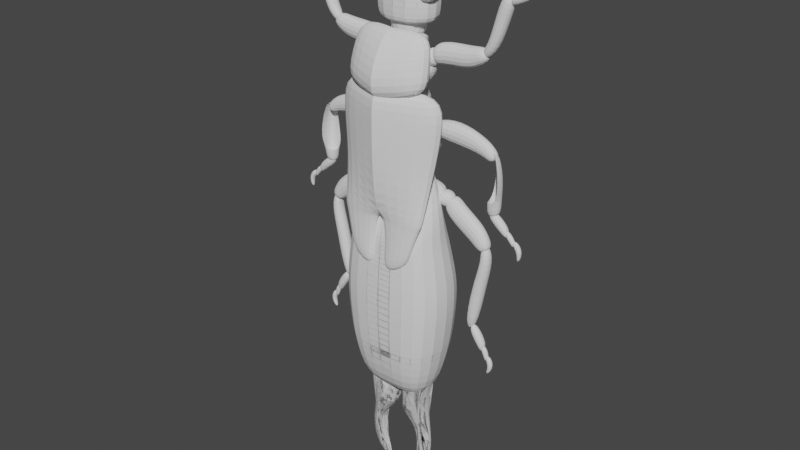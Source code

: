 # Source: insect.blend  (saved by Blender 2.91.10; exported with 4.5.12 LTS)
import bpy
from mathutils import Matrix  # noqa: F401  (used for matrix-valued properties, if any)

bpy.ops.wm.read_factory_settings(use_empty=True)
scene = bpy.context.scene
scene.name = 'Scene'

# ---- collections
col_collection = bpy.data.collections.new('Collection'); scene.collection.children.link(col_collection)

# ---- world
world_world = bpy.data.worlds.new('World'); scene.world = world_world
world_world.use_nodes = True; world_world.node_tree.nodes.clear()
_N = world_world.node_tree.nodes; _L = world_world.node_tree.links
n0 = _N.new('ShaderNodeOutputWorld'); n0.name = 'World Output'; n0.location = (300, 300)
n1 = _N.new('ShaderNodeBackground'); n1.name = 'Background'; n1.location = (10, 300)
n1.inputs[0].default_value = (0.05088, 0.05088, 0.05088, 1.0)
_L.new(n1.outputs[0], n0.inputs[0])
n0.is_active_output = True
world_world.color = (0.05088, 0.05088, 0.05088)
world_world.use_sun_shadow = False
world_world.sun_shadow_jitter_overblur = 0.0

# ---- meshes
me_cube_001 = bpy.data.meshes.new('Cube.001')
me_cube_001.from_pydata([(-0.1145, -0.0857, 0.3387), (-0.09858, 0.1039, 0.3321), (0.09858, 0.1039, 0.3321), (0.1145, -0.0857, 0.3387), (0.0782, 0.1125, 0.1861), (0.0782, -0.0857, 0.1861), (0.1343, 0.1125, 0.2657), (0.1343, -0.0857, 0.2657), (-0.0782, -0.0857, 0.1861), (-0.0782, 0.1125, 0.1861), (-0.1343, -0.0857, 0.2657), (-0.1343, 0.1125, 0.2657), (0.04477, 0.1125, 0.3552), (0.04477, -0.0857, 0.3552), (-0.04477, 0.1125, 0.3552), (-0.04477, -0.0857, 0.3552), (-0.04096, 0.07543, 0.06623), (-0.04096, -0.04867, 0.06623), (0.04096, 0.07543, 0.06623), (0.04096, -0.04867, 0.06623), (-0.0618, -0.06311, 0.4476), (-0.0618, 0.09402, 0.4476), (0.0618, 0.09402, 0.4476), (0.0618, -0.06311, 0.4476), (0.03529, 0.09402, 0.2949), (0.03529, -0.06311, 0.2949), (0.09928, 0.09402, 0.3877), (0.09928, -0.06311, 0.3877), (-0.03529, -0.06311, 0.2949), (-0.03529, 0.09402, 0.2949), (-0.09928, -0.06311, 0.3877), (-0.09928, 0.09402, 0.3877), (0.02166, 0.09402, 0.4442), (0.02166, -0.06311, 0.4442), (-0.02166, 0.09402, 0.4442), (-0.02166, -0.06311, 0.4442), (-0.08038, -0.06167, 0.6055), (-0.08038, 0.08715, 0.6055), (0.08038, 0.08715, 0.6055), (0.08038, -0.06167, 0.6055), (0.03812, 0.08715, 0.493), (0.03812, -0.06167, 0.493), (0.0481, 0.08715, 0.5455), (0.0481, -0.06167, 0.5455), (-0.03812, -0.06167, 0.493), (-0.03812, 0.08715, 0.493), (-0.0481, -0.06167, 0.5455), (-0.0481, 0.08715, 0.5455), (0.02024, 0.08715, 0.6038), (0.02024, -0.06167, 0.6038), (-0.02024, 0.08715, 0.6038), (-0.02024, -0.06167, 0.6038), (-0.04592, 0.07004, 0.4585), (-0.04592, -0.04456, 0.4585), (0.04592, 0.07004, 0.4585), (0.04592, -0.04456, 0.4585), (0.08581, -0.03727, 0.4608), (0.02481, -0.03727, 0.4969), (0.08581, 0.032, 0.4608), (0.02481, 0.032, 0.4969), (0.1064, -0.03727, 0.5236), (0.0531, -0.03727, 0.5439), (0.1064, 0.032, 0.5236), (0.0531, 0.032, 0.5439), (0.04648, -0.03233, 0.5329), (0.08276, -0.03233, 0.5799), (0.04648, 0.02707, 0.5329), (0.08276, 0.02707, 0.5799), (0.09158, -0.03233, 0.4908), (0.1298, -0.03233, 0.5436), (0.09158, 0.02707, 0.4908), (0.1298, 0.02707, 0.5436), (0.1378, -0.02971, 0.5246), (0.1195, -0.02971, 0.5961), (0.1378, 0.02444, 0.5246), (0.1195, 0.02444, 0.5961), (0.2111, -0.02971, 0.5258), (0.2079, -0.02971, 0.5983), (0.2111, 0.02444, 0.5258), (0.2079, 0.02444, 0.5983), (0.2392, 0.02177, 0.6016), (0.2506, 0.02177, 0.541), (0.2506, -0.02704, 0.541), (0.2392, -0.02704, 0.6016), (0.3131, -0.02466, 0.6018), (0.2808, -0.02466, 0.6185), (0.3131, 0.01939, 0.6018), (0.2808, 0.01939, 0.6185), (0.3423, -0.02466, 0.6912), (0.3025, -0.02466, 0.71), (0.3423, 0.01939, 0.6912), (0.3025, 0.01939, 0.71), (0.3266, 0.01939, 0.778), (0.3664, 0.01939, 0.7591), (0.3664, -0.02466, 0.7591), (0.3266, -0.02466, 0.778), (0.3373, -0.01858, 0.7221), (0.335, -0.01858, 0.7563), (0.3373, 0.01331, 0.7221), (0.335, 0.01331, 0.7563), (0.4043, -0.01858, 0.7524), (0.391, -0.01858, 0.7811), (0.4043, 0.01331, 0.7524), (0.391, 0.01331, 0.7811), (0.4217, 0.007233, 0.7965), (0.417, 0.007233, 0.7702), (0.417, -0.0125, 0.7702), (0.4217, -0.0125, 0.7965), (0.4103, -0.01213, 0.7623), (0.4014, -0.01213, 0.7791), (0.4103, 0.006865, 0.7623), (0.4014, 0.006865, 0.7791), (0.4408, -0.01213, 0.781), (0.4282, -0.01213, 0.7952), (0.4408, 0.006865, 0.781), (0.4282, 0.006865, 0.7952), (0.443, 0.003243, 0.8083), (0.4525, 0.003243, 0.8015), (0.4525, -0.008509, 0.8015), (0.443, -0.008509, 0.8083), (0.443, -0.01213, 0.779), (0.4336, -0.01213, 0.7955), (0.443, 0.006865, 0.779), (0.4336, 0.006865, 0.7955), (0.4774, -0.01213, 0.7992), (0.4644, -0.01213, 0.813), (0.4774, 0.006865, 0.7992), (0.4644, 0.006865, 0.813), (0.468, 0.003243, 0.8453), (0.4789, 0.003243, 0.841), (0.4789, -0.008509, 0.841), (0.468, -0.008509, 0.8453), (0.05728, 0.032, 0.1623), (0.05728, -0.03727, 0.1623), (0.05017, -0.03726, 0.1191), (0.05017, 0.032, 0.1191), (0.1411, 0.02444, 0.09822), (0.1777, 0.02444, 0.1385), (0.1411, -0.02971, 0.09822), (0.1777, -0.02971, 0.1385), (0.2838, -0.02536, -0.0289), (0.3161, -0.02536, -0.009091), (0.3161, 0.0201, -0.009091), (0.2838, 0.0201, -0.0289), (0.2758, 0.01255, -0.01274), (0.2758, -0.01782, -0.01274), (0.3037, -0.01782, 0.007597), (0.3037, 0.01255, 0.007597), (0.3102, -0.008508, -0.4445), (0.3218, -0.008508, -0.4465), (0.3218, 0.003243, -0.4465), (0.3102, 0.003243, -0.4445), (0.3237, 0.006865, -0.415), (0.342, 0.006865, -0.4099), (0.3237, -0.01213, -0.415), (0.342, -0.01213, -0.4099), (0.3063, 0.006865, -0.3842), (0.3229, 0.006865, -0.3749), (0.3063, -0.01213, -0.3842), (0.3229, -0.01213, -0.3749), (0.3078, -0.008508, -0.4), (0.3195, -0.008508, -0.399), (0.3195, 0.003243, -0.399), (0.3078, 0.003243, -0.4), (0.3018, 0.006865, -0.3811), (0.32, 0.006865, -0.3754), (0.3018, -0.01213, -0.3811), (0.32, -0.01213, -0.3754), (0.2871, 0.006865, -0.3535), (0.3034, 0.006865, -0.3437), (0.2871, -0.01213, -0.3535), (0.3034, -0.01213, -0.3437), (0.2956, -0.0125, -0.3788), (0.305, -0.0125, -0.3539), (0.305, 0.007233, -0.3539), (0.2956, 0.007233, -0.3788), (0.2772, 0.01331, -0.3499), (0.3033, 0.01331, -0.3321), (0.2772, -0.01858, -0.3499), (0.3033, -0.01858, -0.3321), (0.2419, 0.01331, -0.2998), (0.2614, 0.01331, -0.2716), (0.2419, -0.01858, -0.2998), (0.2614, -0.01858, -0.2716), (0.2235, -0.02466, -0.3141), (0.2673, -0.02466, -0.3184), (0.2673, 0.01939, -0.3184), (0.2235, 0.01939, -0.3141), (0.2549, 0.01939, -0.137), (0.2987, 0.01939, -0.1413), (0.2549, -0.02466, -0.137), (0.2987, -0.02466, -0.1413), (0.2833, 0.01939, -0.0473), (0.3196, 0.01939, -0.04958), (0.2833, -0.02466, -0.0473), (0.3196, -0.02466, -0.04958), (0.2563, -0.02704, -0.01144), (0.2973, -0.02704, 0.03464), (0.2973, 0.02177, 0.03464), (0.2563, 0.02177, -0.01144), (0.2312, 0.02444, 0.007523), (0.2712, 0.02444, 0.06801), (0.2312, -0.02971, 0.007523), (0.2712, -0.02971, 0.06801), (0.1564, 0.02444, 0.05481), (0.2089, 0.02444, 0.1068), (0.1564, -0.02971, 0.05481), (0.2089, -0.02971, 0.1068), (0.166, 0.02707, 0.07396), (0.1038, 0.02707, 0.09342), (0.166, -0.03233, 0.07396), (0.1038, -0.03233, 0.09342), (0.1855, 0.02707, 0.1301), (0.1293, 0.02707, 0.1495), (0.1855, -0.03233, 0.1301), (0.1293, -0.03233, 0.1495), (0.1419, 0.032, 0.1468), (0.1396, 0.032, 0.08976), (0.1419, -0.03726, 0.1468), (0.1396, -0.03726, 0.08976), (0.08831, 0.032, 0.1587), (0.07348, 0.032, 0.08936), (0.08831, -0.03726, 0.1587), (0.07348, -0.03726, 0.08936), (-0.0607, -0.05785, 0.5612), (-0.07462, -0.05785, 0.6928), (-0.0607, 0.05785, 0.5612), (-0.07462, 0.05785, 0.6928), (0.0607, -0.05785, 0.5612), (0.07462, -0.05785, 0.6928), (0.0607, 0.05785, 0.5612), (0.07462, 0.05785, 0.6928), (-0.0933, -0.0659, 0.6243), (-0.1068, -0.08071, 0.6582), (-0.0933, 0.0659, 0.6243), (-0.1068, 0.08071, 0.6582), (0.0933, -0.0659, 0.6243), (0.1068, -0.08071, 0.6582), (0.0933, 0.0659, 0.6243), (0.1068, 0.08071, 0.6582), (-0.1096, -0.08237, 0.7499), (-0.1096, 0.08237, 0.7499), (0.1096, 0.08237, 0.7499), (0.1096, -0.08237, 0.7499), (-0.06541, -0.03324, 0.8219), (-0.06541, 0.03324, 0.8219), (0.06541, 0.03324, 0.8219), (0.06541, -0.03324, 0.8219), (-0.0215, -0.01093, 0.9022), (-0.0215, 0.01093, 0.9022), (0.0215, 0.01093, 0.9022), (0.0215, -0.01093, 0.9022), (0.27, 0.01255, 0.5609), (0.27, -0.01782, 0.5609), (0.2565, -0.01782, 0.5927), (0.2565, 0.01255, 0.5927), (0.2718, 0.0201, 0.6024), (0.2893, 0.0201, 0.5688), (0.2893, -0.02536, 0.5688), (0.2718, -0.02536, 0.6024), (0.09469, -0.02971, 0.5134), (0.08402, -0.02971, 0.5668), (0.09469, 0.02444, 0.5134), (0.08402, 0.02444, 0.5668), (0.05021, 0.032, 0.4481), (0.05021, -0.03727, 0.4481), (0.01147, -0.03727, 0.4686), (0.01147, 0.032, 0.4686), (0.04561, 0.02926, 0.3544), (0.04561, -0.03388, 0.3544), (0.04715, -0.03388, 0.3145), (0.04715, 0.02926, 0.3145), (0.06819, 0.02444, 0.3035), (0.0915, 0.02444, 0.3527), (0.06819, -0.02971, 0.3035), (0.0915, -0.02971, 0.3527), (0.3087, -0.02039, 0.27), (0.3284, -0.02039, 0.2921), (0.3284, 0.01512, 0.2921), (0.3087, 0.01512, 0.27), (0.3052, 0.009229, 0.2938), (0.3052, -0.01449, 0.2938), (0.3214, -0.01449, 0.3153), (0.3214, 0.009229, 0.3153), (0.4025, -0.008508, -0.01635), (0.4142, -0.008508, -0.01484), (0.4142, 0.003243, -0.01484), (0.4025, 0.003243, -0.01635), (0.4069, 0.006865, 0.01581), (0.4229, 0.006865, 0.02605), (0.4069, -0.01213, 0.01581), (0.4229, -0.01213, 0.02605), (0.3813, 0.006865, 0.04026), (0.3944, 0.006865, 0.05398), (0.3813, -0.01213, 0.04026), (0.3944, -0.01213, 0.05398), (0.3872, -0.008508, 0.02556), (0.3982, -0.008508, 0.02991), (0.3982, 0.003243, 0.02991), (0.3872, 0.003243, 0.02556), (0.3761, 0.006865, 0.04193), (0.3918, 0.006865, 0.05263), (0.3761, -0.01213, 0.04193), (0.3918, -0.01213, 0.05263), (0.354, 0.006865, 0.06404), (0.3667, 0.006865, 0.07814), (0.354, -0.01213, 0.06404), (0.3667, -0.01213, 0.07814), (0.3694, -0.0125, 0.04224), (0.3712, -0.0125, 0.06882), (0.3712, 0.007233, 0.06882), (0.3694, 0.007233, 0.04224), (0.3434, 0.01331, 0.06461), (0.3632, 0.01331, 0.08918), (0.3434, -0.01858, 0.06461), (0.3632, -0.01858, 0.08918), (0.2951, 0.01331, 0.1022), (0.3056, 0.01331, 0.1349), (0.2951, -0.01858, 0.1022), (0.3056, -0.01858, 0.1349), (0.2964, -0.02466, 0.09558), (0.3396, -0.02466, 0.1042), (0.3396, 0.01939, 0.1042), (0.2964, 0.01939, 0.09558), (0.2959, 0.01939, 0.146), (0.3391, 0.01939, 0.1546), (0.2959, -0.02466, 0.146), (0.3391, -0.02466, 0.1546), (0.3427, 0.01939, 0.2277), (0.3064, -0.02466, 0.2288), (0.3427, -0.02466, 0.2277), (0.2842, -0.0217, 0.2768), (0.3043, -0.0217, 0.3205), (0.3043, 0.01643, 0.3205), (0.2842, 0.01643, 0.2768), (0.2611, 0.01852, 0.2853), (0.2773, 0.01852, 0.3396), (0.2611, -0.02378, 0.2853), (0.2773, -0.02378, 0.3396), (0.199, 0.02444, 0.2911), (0.186, 0.02444, 0.3721), (0.199, -0.02971, 0.2911), (0.186, -0.02971, 0.3721), (0.1249, 0.02707, 0.298), (0.05971, 0.02707, 0.2984), (0.1249, -0.03233, 0.298), (0.05971, -0.03233, 0.2984), (0.1272, 0.02707, 0.3441), (0.06788, 0.02707, 0.3459), (0.1272, -0.03233, 0.3441), (0.06788, -0.03233, 0.3459), (0.124, 0.02926, 0.356), (0.1324, 0.02926, 0.3047), (0.124, -0.03388, 0.356), (0.1324, -0.03388, 0.3047), (0.07399, 0.02926, 0.3568), (0.07341, 0.02926, 0.2922), (0.07399, -0.03388, 0.3568), (0.07341, -0.03388, 0.2922), (0.1885, 0.1482, -0.1886), (0.1885, -0.08894, -0.1886), (-0.1885, 0.1482, -0.1886), (-0.1885, -0.08894, -0.1886), (-0.1762, -0.08711, -0.3759), (0.1762, -0.08711, -0.3759), (0.1762, 0.1464, -0.3759), (-0.1762, 0.1464, -0.3759), (0.1644, 0.1403, -0.4452), (0.1188, 0.1044, -0.6058), (0.1644, -0.08102, -0.4452), (0.1144, -0.0451, -0.6274), (-0.1644, 0.1403, -0.4452), (-0.1188, 0.1044, -0.6058), (-0.1644, -0.08102, -0.4452), (-0.1144, -0.0451, -0.6274), (0.1797, 0.1427, -0.1155), (0.1797, -0.07434, -0.1155), (-0.1797, 0.1427, -0.1155), (-0.1797, -0.07434, -0.1155), (0.1697, 0.1364, -0.05156), (0.1697, -0.06082, -0.05156), (-0.1697, 0.1364, -0.05156), (-0.1697, -0.06082, -0.05156), (0.1639, 0.1328, -0.009553), (0.1639, -0.05, -0.009553), (-0.1639, 0.1328, -0.009553), (-0.1639, -0.05, -0.009553), (0.1604, 0.1056, 0.08155), (0.1604, -0.01459, 0.07761), (-0.1604, 0.1056, 0.08155), (-0.1604, -0.01459, 0.07761), (0.1881, 0.1506, -0.2679), (0.1881, -0.09126, -0.2679), (-0.1881, -0.09126, -0.2679), (-0.1881, 0.1506, -0.2679), (0.1109, 0.04584, 0.2427), (0.1109, -0.004129, 0.2467), (-0.1109, 0.04584, 0.2427), (-0.1109, -0.004129, 0.2467), (0.09936, 0.05705, -0.5362), (0.1088, 0.06662, -0.5432), (0.03241, 0.06662, -0.5401), (0.03241, -0.009927, -0.5401), (0.1088, -0.009927, -0.5432), (0.02228, 0.06238, -0.6634), (0.02228, -0.00569, -0.6634), (0.02891, 0.05946, -0.6888), (0.02891, -0.002767, -0.6888), (0.09023, 0.05429, -0.6899), (0.09023, 0.002404, -0.6899), (0.08181, 0.04503, -0.755), (0.08181, 0.01166, -0.755), (0.1232, 0.04563, -0.8018), (0.1232, 0.01106, -0.8018), (0.08402, 0.04331, -0.8526), (0.08402, 0.01339, -0.8526), (0.0987, 0.0419, -0.8908), (0.0987, 0.01479, -0.8908), (0.07766, 0.03809, -0.9163), (0.07766, 0.0186, -0.9163), (0.04784, 0.03126, -0.939), (0.04364, 0.03126, -0.935), (0.04364, 0.02543, -0.935), (0.04784, 0.02543, -0.939), (0.04768, 0.02835, -0.9399), (0.04521, 0.02492, -0.9376), (0.04275, 0.02835, -0.9352), (0.04521, 0.03178, -0.9376), (0.1073, 0.06498, -0.5387), (0.07063, 0.08097, -0.5417), (0.03406, 0.06498, -0.5378), (0.01808, 0.02835, -0.5396), (0.03406, -0.008288, -0.5378), (0.07063, -0.02428, -0.5417), (0.1073, -0.008288, -0.5387), (0.1232, 0.02835, -0.5437), (0.1072, 0.06655, -0.5587), (0.1072, -0.009852, -0.5587), (0.0908, 0.06334, -0.609), (0.0908, -0.006642, -0.609), (0.01937, 0.06347, -0.6332), (0.01937, -0.00678, -0.6332), (0.0561, 0.07515, -0.6602), (0.0561, -0.01845, -0.6602), (0.05885, 0.07113, -0.6813), (0.02474, 0.06121, -0.676), (0.02474, -0.004517, -0.676), (0.05885, -0.01443, -0.6813), (0.03558, 0.05711, -0.7016), (0.03558, -0.0004139, -0.7016), (0.09878, 0.02835, -0.6854), (0.09713, 0.05129, -0.7488), (0.07606, 0.02835, -0.7573), (0.09713, 0.005403, -0.7488), (0.08558, 0.04472, -0.766), (0.08558, 0.01197, -0.766), (0.1297, 0.02835, -0.8017), (0.07868, 0.02835, -0.851), (0.1066, 0.04279, -0.8762), (0.0867, 0.04699, -0.8847), (0.0867, 0.009707, -0.8847), (0.1066, 0.0139, -0.8762), (0.1032, 0.02835, -0.8931), (0.08058, 0.02835, -0.9185), (0.05169, 0.03262, -0.937), (0.05169, 0.02407, -0.937), (0.04411, 0.02835, -0.9387), (0.07068, 0.07876, -0.5382), (0.02029, 0.02835, -0.5376), (0.07068, -0.02206, -0.5382), (0.1211, 0.02835, -0.5388), (0.1214, 0.02835, -0.5609), (0.1036, 0.02835, -0.6116), (0.006203, 0.02835, -0.6334), (0.01261, 0.02835, -0.6778), (0.02562, 0.02835, -0.7054), (0.0797, 0.02835, -0.7676), (0.1056, 0.05166, -0.8156), (0.1056, 0.00503, -0.8156), (0.1116, 0.02835, -0.8783), (0.04855, 0.0342, -0.9341), (0.04855, 0.02249, -0.9341), (0.05278, 0.02835, -0.9382), (-0.09936, 0.05705, -0.5362), (-0.1088, 0.06662, -0.5432), (-0.03241, 0.06662, -0.5401), (-0.03241, -0.009927, -0.5401), (-0.1088, -0.009927, -0.5432), (-0.02228, 0.06238, -0.6634), (-0.02228, -0.00569, -0.6634), (-0.02891, 0.05946, -0.6888), (-0.02891, -0.002767, -0.6888), (-0.09023, 0.05429, -0.6899), (-0.09023, 0.002404, -0.6899), (-0.08181, 0.04503, -0.755), (-0.08181, 0.01166, -0.755), (-0.1232, 0.04563, -0.8018), (-0.1232, 0.01106, -0.8018), (-0.08402, 0.04331, -0.8526), (-0.08402, 0.01339, -0.8526), (-0.0987, 0.0419, -0.8908), (-0.0987, 0.01479, -0.8908), (-0.07766, 0.03809, -0.9163), (-0.07766, 0.0186, -0.9163), (-0.04784, 0.03126, -0.939), (-0.04364, 0.03126, -0.935), (-0.04364, 0.02543, -0.935), (-0.04784, 0.02543, -0.939), (-0.04768, 0.02835, -0.9399), (-0.04521, 0.02492, -0.9376), (-0.04275, 0.02835, -0.9352), (-0.04521, 0.03178, -0.9376), (-0.1073, 0.06498, -0.5387), (-0.07063, 0.08097, -0.5417), (-0.03406, 0.06498, -0.5378), (-0.01808, 0.02835, -0.5396), (-0.03406, -0.008288, -0.5378), (-0.07063, -0.02428, -0.5417), (-0.1073, -0.008288, -0.5387), (-0.1232, 0.02835, -0.5437), (-0.1072, 0.06655, -0.5587), (-0.1072, -0.009852, -0.5587), (-0.0908, 0.06334, -0.609), (-0.0908, -0.006642, -0.609), (-0.01937, 0.06347, -0.6332), (-0.01937, -0.00678, -0.6332), (-0.0561, 0.07515, -0.6602), (-0.0561, -0.01845, -0.6602), (-0.05885, 0.07113, -0.6813), (-0.02474, 0.06121, -0.676), (-0.02474, -0.004517, -0.676), (-0.05885, -0.01443, -0.6813), (-0.03558, 0.05711, -0.7016), (-0.03558, -0.0004139, -0.7016), (-0.09878, 0.02835, -0.6854), (-0.09713, 0.05129, -0.7488), (-0.07606, 0.02835, -0.7573), (-0.09713, 0.005403, -0.7488), (-0.08558, 0.04472, -0.766), (-0.08558, 0.01197, -0.766), (-0.1297, 0.02835, -0.8017), (-0.07868, 0.02835, -0.851), (-0.1066, 0.04279, -0.8762), (-0.0867, 0.04699, -0.8847), (-0.0867, 0.009707, -0.8847), (-0.1066, 0.0139, -0.8762), (-0.1032, 0.02835, -0.8931), (-0.08058, 0.02835, -0.9185), (-0.05169, 0.03262, -0.937), (-0.05169, 0.02407, -0.937), (-0.04411, 0.02835, -0.9387), (-0.07068, 0.07876, -0.5382), (-0.02029, 0.02835, -0.5376), (-0.07068, -0.02206, -0.5382), (-0.1211, 0.02835, -0.5388), (-0.1214, 0.02835, -0.5609), (-0.1036, 0.02835, -0.6116), (-0.006203, 0.02835, -0.6334), (-0.01261, 0.02835, -0.6778), (-0.02562, 0.02835, -0.7054), (-0.0797, 0.02835, -0.7676), (-0.1056, 0.05166, -0.8156), (-0.1056, 0.00503, -0.8156), (-0.1116, 0.02835, -0.8783), (-0.04855, 0.0342, -0.9341), (-0.04855, 0.02249, -0.9341), (-0.05278, 0.02835, -0.9382), (-0.005097, 0.1491, 0.05846), (-0.1486, 0.1374, 0.05586), (-0.005097, 0.1137, 0.05846), (-0.1486, 0.102, 0.05586), (-0.1659, 0.04361, 0.214), (-0.1659, 0.1161, 0.214), (0.0, 0.1676, 0.226), (0.0, 0.09514, 0.226), (-0.1863, 0.02582, 0.4691), (-0.1905, 0.03708, 0.3515), (-0.1863, 0.0983, 0.4691), (-0.1905, 0.1096, 0.3515), (0.0, 0.09514, 0.4663), (0.0, 0.09514, 0.3543), (0.0, 0.1676, 0.4663), (0.0, 0.1676, 0.3543), (0.0, 0.1726, 0.5222), (0.0, 0.07267, 0.5222), (-0.1383, 0.03839, 0.5441), (-0.1383, 0.1208, 0.5441), (-0.1302, 0.02429, 0.6316), (-0.1526, 0.05567, 0.4479), (-0.1302, 0.08287, 0.6316), (-0.1526, 0.1381, 0.4479), (0.0, 0.0491, 0.6293), (0.0, 0.06891, 0.4237), (0.0, 0.1048, 0.6293), (0.0, 0.1726, 0.4237), (-0.06967, 0.06427, 0.6803), (-0.03026, 0.06427, 0.7499), (-0.06967, -0.01572, 0.6803), (-0.03026, -0.01572, 0.7499), (-0.1393, 0.06427, 0.7197), (-0.09987, 0.06427, 0.7893), (-0.1393, -0.01572, 0.7197), (-0.09987, -0.01572, 0.7893), (-0.03547, 0.01998, 0.8069), (-0.1086, 0.01809, 0.8627), (-0.03547, -0.01505, 0.8069), (-0.1086, -0.01316, 0.8627), (-0.06342, 0.01998, 0.771), (-0.1335, 0.01809, 0.8307), (-0.06342, -0.01505, 0.771), (-0.1335, -0.01316, 0.8307), (-0.1379, 0.01998, 0.8893), (-0.1379, -0.01505, 0.8893), (-0.1658, 0.01998, 0.8535), (-0.1658, -0.01505, 0.8535), (-0.1395, 0.009737, 0.8746), (-0.1677, 0.009109, 0.8864), (-0.1395, -0.004806, 0.8746), (-0.1677, -0.004177, 0.8864), (-0.147, 0.009737, 0.8573), (-0.1746, 0.009109, 0.8706), (-0.147, -0.004806, 0.8573), (-0.1746, -0.004177, 0.8706), (-0.1929, 0.01317, 0.9022), (-0.1929, -0.008238, 0.9022), (-0.1932, 0.01317, 0.8744), (-0.1932, -0.008238, 0.8744), (-0.1808, 0.00967, 0.8959), (-0.2403, 0.00917, 0.8967), (-0.1808, -0.004738, 0.8959), (-0.2403, -0.004238, 0.8967), (-0.1808, 0.00967, 0.8772), (-0.2404, 0.00917, 0.8793), (-0.1808, -0.004738, 0.8772), (-0.2404, -0.004238, 0.8793), (-0.2734, 0.009083, 0.8986), (-0.2734, -0.004152, 0.8986), (-0.2734, 0.009083, 0.8815), (-0.2734, -0.004152, 0.8815), (-0.2585, 0.008447, 0.8985), (-0.3079, 0.008032, 0.897), (-0.2585, -0.003515, 0.8985), (-0.3079, -0.0031, 0.897), (-0.2579, 0.008447, 0.883), (-0.3073, 0.008032, 0.8826), (-0.2579, -0.003515, 0.883), (-0.3073, -0.0031, 0.8826), (-0.3355, 0.00936, 0.8993), (-0.3355, -0.004428, 0.8993), (-0.3348, 0.00936, 0.8814), (-0.3348, -0.004428, 0.8814), (-0.3222, 0.008447, 0.8972), (-0.3714, 0.008032, 0.8931), (-0.3222, -0.003515, 0.8972), (-0.3714, -0.0031, 0.8931), (-0.3208, 0.008447, 0.8817), (-0.3701, 0.008032, 0.8787), (-0.3208, -0.003515, 0.8817), (-0.3701, -0.0031, 0.8787), (-0.3991, 0.00936, 0.8939), (-0.3991, -0.004428, 0.8939), (-0.3974, 0.00936, 0.8761), (-0.3974, -0.004428, 0.8761), (-0.3812, 0.008447, 0.893), (-0.4304, 0.008032, 0.8889), (-0.3812, -0.003515, 0.893), (-0.4304, -0.0031, 0.8889), (-0.3797, 0.008447, 0.8775), (-0.4291, 0.008032, 0.8745), (-0.3797, -0.003515, 0.8775), (-0.4291, -0.0031, 0.8745), (-0.4581, 0.00936, 0.8897), (-0.4581, -0.004428, 0.8897), (-0.4564, 0.00936, 0.8719), (-0.4564, -0.004428, 0.8719), (-0.02672, 0.01183, 0.862), (-0.05681, 0.01183, 0.8911), (-0.02672, -0.01183, 0.862), (-0.05681, -0.01183, 0.8911), (-0.04346, 0.01183, 0.8453), (-0.07355, 0.01183, 0.8744), (-0.04346, -0.01183, 0.8453), (-0.07355, -0.01183, 0.8744), (-0.05272, 0.01183, 0.8692), (-0.05816, 0.008547, 0.9185), (-0.05272, -0.01183, 0.8692), (-0.05816, -0.008547, 0.9185), (-0.0735, 0.01183, 0.8673), (-0.07519, 0.008547, 0.917), (-0.0735, -0.01183, 0.8673), (-0.07519, -0.008547, 0.917), (0.0, 0.1524, 0.05855), (-0.1537, 0.1407, 0.05577), (-0.1537, 0.09871, 0.05577), (0.0, 0.1104, 0.05855), (-0.01894, 0.1491, -0.02652), (-0.1207, 0.1491, -0.02912), (-0.1207, 0.1137, -0.02912), (-0.01894, 0.1137, -0.02652), (-0.01325, 0.1645, -0.1353), (-0.1067, 0.1491, -0.08644), (-0.1067, 0.1137, -0.08644), (-0.01325, 0.1291, -0.1353), (-0.03936, 0.04885, 0.4211), (-0.03936, -0.02337, 0.4211), (0.03936, 0.04885, 0.4211), (0.03936, -0.02337, 0.4211), (0.0, 0.1482, -0.1886), (0.0, -0.08711, -0.3759), (0.0, -0.0451, -0.6274), (0.0, 0.1464, -0.3759), (0.0, -0.08894, -0.1886), (0.0, 0.1044, -0.6058), (0.0, 0.1403, -0.4452), (0.0, -0.08102, -0.4452), (0.0, 0.1427, -0.1155), (0.0, -0.07434, -0.1155), (0.0, 0.1364, -0.05156), (0.0, -0.06082, -0.05156), (0.0, 0.1328, -0.009553), (0.0, -0.05, -0.009553), (0.0, 0.1056, 0.08155), (0.0, -0.01459, 0.07761), (0.0, -0.09126, -0.2679), (0.0, 0.1506, -0.2679), (0.0, 0.04584, 0.2427), (0.0, -0.004129, 0.2467)], [], [(25, 27, 23, 33, 35, 20, 30, 28), (24, 29, 31, 21, 34, 32, 22, 26), (16, 18, 19, 17), (12, 14, 15, 13), (2, 12, 13, 3), (8, 10, 11, 9), (17, 8, 9, 16), (4, 6, 7, 5), (18, 4, 5, 19), (14, 1, 0, 15), (6, 2, 3, 7), (10, 0, 1, 11), (18, 16, 9, 11, 1, 14, 12, 2, 6, 4), (32, 34, 35, 33), (22, 32, 33, 23), (28, 30, 31, 29), (24, 26, 27, 25), (34, 21, 20, 35), (26, 22, 23, 27), (30, 20, 21, 31), (19, 5, 7, 3, 13, 15, 0, 10, 8, 17), (54, 52, 45, 47, 37, 50, 48, 38, 42, 40), (52, 54, 705, 703), (48, 50, 51, 49), (38, 48, 49, 39), (44, 46, 47, 45), (53, 44, 45, 52), (40, 42, 43, 41), (54, 40, 41, 55), (50, 37, 36, 51), (42, 38, 39, 43), (46, 36, 37, 47), (55, 41, 43, 39, 49, 51, 36, 46, 44, 53), (58, 56, 265, 264), (58, 59, 63, 62), (62, 63, 61, 60), (60, 61, 57, 56), (58, 62, 60, 56), (63, 59, 57, 61), (64, 65, 67, 66), (66, 67, 71, 70), (70, 71, 69, 68), (68, 69, 65, 64), (66, 70, 68, 64), (71, 67, 65, 69), (75, 74, 262, 263), (74, 75, 79, 78), (79, 77, 83, 80), (76, 77, 73, 72), (74, 78, 76, 72), (79, 75, 73, 77), (80, 83, 259, 256), (78, 79, 80, 81), (77, 76, 82, 83), (76, 78, 81, 82), (86, 84, 253, 252), (86, 87, 91, 90), (91, 89, 95, 92), (88, 89, 85, 84), (86, 90, 88, 84), (91, 87, 85, 89), (93, 92, 95, 94), (90, 91, 92, 93), (89, 88, 94, 95), (88, 90, 93, 94), (96, 97, 99, 98), (98, 99, 103, 102), (103, 101, 107, 104), (100, 101, 97, 96), (98, 102, 100, 96), (103, 99, 97, 101), (105, 104, 107, 106), (102, 103, 104, 105), (101, 100, 106, 107), (100, 102, 105, 106), (108, 109, 111, 110), (110, 111, 115, 114), (115, 113, 119, 116), (112, 113, 109, 108), (110, 114, 112, 108), (115, 111, 109, 113), (117, 116, 119, 118), (114, 115, 116, 117), (113, 112, 118, 119), (112, 114, 117, 118), (120, 121, 123, 122), (122, 123, 127, 126), (127, 125, 131, 128), (124, 125, 121, 120), (122, 126, 124, 120), (127, 123, 121, 125), (129, 128, 131, 130), (126, 127, 128, 129), (125, 124, 130, 131), (124, 126, 129, 130), (222, 220, 132, 133), (134, 133, 132, 135), (206, 204, 136, 138), (205, 207, 139, 137), (220, 221, 135, 132), (223, 222, 133, 134), (139, 138, 136, 137), (198, 199, 143, 142), (195, 194, 145, 146), (197, 198, 142, 141), (207, 206, 138, 139), (196, 197, 141, 140), (146, 145, 144, 147), (192, 193, 147, 144), (194, 192, 144, 145), (142, 143, 140, 141), (154, 155, 149, 148), (152, 156, 158, 154), (157, 153, 155, 159), (153, 152, 151, 150), (155, 153, 150, 149), (150, 151, 148, 149), (152, 154, 148, 151), (167, 165, 162, 161), (166, 167, 161, 160), (157, 156, 152, 153), (155, 154, 158, 159), (159, 158, 156, 157), (162, 163, 160, 161), (167, 166, 170, 171), (171, 170, 168, 169), (164, 168, 170, 166), (165, 164, 163, 162), (169, 165, 167, 171), (178, 179, 173, 172), (179, 177, 174, 173), (169, 168, 164, 165), (164, 166, 160, 163), (174, 175, 172, 173), (179, 178, 182, 183), (183, 182, 180, 181), (176, 180, 182, 178), (177, 176, 175, 174), (181, 177, 179, 183), (190, 191, 185, 184), (191, 189, 186, 185), (181, 180, 176, 177), (176, 178, 172, 175), (186, 187, 184, 185), (191, 190, 194, 195), (193, 195, 146, 147), (188, 192, 194, 190), (189, 188, 187, 186), (193, 189, 191, 195), (202, 203, 197, 196), (203, 201, 198, 197), (193, 192, 188, 189), (188, 190, 184, 187), (199, 196, 140, 143), (203, 202, 206, 207), (204, 205, 137, 136), (200, 204, 206, 202), (201, 200, 199, 198), (205, 201, 203, 207), (213, 209, 211, 215), (208, 212, 214, 210), (205, 204, 200, 201), (200, 202, 196, 199), (209, 208, 210, 211), (216, 220, 222, 218), (217, 216, 218, 219), (213, 212, 208, 209), (211, 210, 214, 215), (215, 214, 212, 213), (221, 223, 134, 135), (221, 220, 216, 217), (219, 218, 222, 223), (221, 217, 219, 223), (224, 225, 227, 226), (226, 227, 231, 230), (230, 231, 229, 228), (228, 229, 225, 224), (226, 230, 228, 224), (231, 227, 225, 229), (232, 233, 235, 234), (234, 235, 239, 238), (238, 239, 237, 236), (236, 237, 233, 232), (234, 238, 236, 232), (237, 239, 242, 243), (241, 240, 244, 245), (235, 233, 240, 241), (233, 237, 243, 240), (239, 235, 241, 242), (244, 247, 251, 248), (240, 243, 247, 244), (242, 241, 245, 246), (243, 242, 246, 247), (250, 249, 248, 251), (246, 245, 249, 250), (247, 246, 250, 251), (245, 244, 248, 249), (253, 254, 255, 252), (87, 86, 252, 255), (84, 85, 254, 253), (85, 87, 255, 254), (257, 256, 259, 258), (81, 80, 256, 257), (83, 82, 258, 259), (82, 81, 257, 258), (260, 261, 263, 262), (72, 73, 261, 260), (73, 75, 263, 261), (74, 72, 260, 262), (265, 266, 267, 264), (59, 58, 264, 267), (56, 57, 266, 265), (57, 59, 267, 266), (357, 355, 268, 269), (270, 269, 268, 271), (341, 339, 272, 274), (340, 342, 275, 273), (355, 356, 271, 268), (358, 357, 269, 270), (275, 274, 272, 273), (333, 334, 279, 278), (330, 329, 281, 282), (332, 333, 278, 277), (342, 341, 274, 275), (331, 332, 277, 276), (282, 281, 280, 283), (278, 279, 276, 277), (290, 291, 285, 284), (288, 292, 294, 290), (293, 289, 291, 295), (289, 288, 287, 286), (291, 289, 286, 285), (286, 287, 284, 285), (288, 290, 284, 287), (303, 301, 298, 297), (302, 303, 297, 296), (293, 292, 288, 289), (291, 290, 294, 295), (295, 294, 292, 293), (298, 299, 296, 297), (303, 302, 306, 307), (307, 306, 304, 305), (300, 304, 306, 302), (301, 300, 299, 298), (305, 301, 303, 307), (314, 315, 309, 308), (315, 313, 310, 309), (305, 304, 300, 301), (300, 302, 296, 299), (310, 311, 308, 309), (315, 314, 318, 319), (319, 318, 316, 317), (312, 316, 318, 314), (313, 312, 311, 310), (317, 313, 315, 319), (326, 327, 321, 320), (327, 325, 322, 321), (317, 316, 312, 313), (312, 314, 308, 311), (322, 323, 320, 321), (327, 326, 329, 330), (328, 330, 282, 283), (325, 324, 323, 322), (328, 325, 327, 330), (337, 338, 332, 331), (338, 336, 333, 332), (324, 326, 320, 323), (334, 331, 276, 279), (338, 337, 341, 342), (339, 340, 273, 272), (335, 339, 341, 337), (336, 335, 334, 333), (340, 336, 338, 342), (348, 344, 346, 350), (343, 347, 349, 345), (340, 339, 335, 336), (335, 337, 331, 334), (344, 343, 345, 346), (351, 355, 357, 353), (352, 351, 353, 354), (348, 347, 343, 344), (346, 345, 349, 350), (350, 349, 347, 348), (356, 358, 270, 271), (356, 355, 351, 352), (354, 353, 357, 358), (356, 352, 354, 358), (724, 394, 361, 707), (394, 393, 362, 361), (392, 391, 359, 360), (360, 359, 375, 376), (723, 392, 360, 711), (368, 367, 369, 370), (369, 367, 365, 364), (714, 369, 364, 708), (713, 371, 366, 710), (712, 713, 367, 368), (371, 373, 363, 366), (709, 714, 373, 374), (712, 368, 370, 709), (374, 373, 371, 372), (377, 378, 382, 381), (361, 362, 378, 377), (707, 361, 377, 715), (711, 360, 376, 716), (718, 380, 384, 720), (376, 375, 379, 380), (716, 376, 380, 718), (715, 377, 381, 717), (719, 385, 389, 721), (717, 381, 385, 719), (381, 382, 386, 385), (380, 379, 383, 384), (389, 390, 398, 397), (385, 386, 390, 389), (384, 383, 387, 388), (720, 384, 388, 722), (708, 364, 392, 723), (364, 365, 391, 392), (366, 363, 393, 394), (710, 366, 394, 724), (725, 397, 398, 726), (388, 387, 395, 396), (722, 388, 396, 726), (721, 389, 397, 725), (423, 425, 466, 424), (425, 422, 426, 466), (466, 426, 421, 427), (424, 466, 427, 420), (400, 429, 467, 428), (429, 401, 430, 467), (514, 483, 518, 553, 516, 552), (401, 431, 468, 430), (431, 402, 432, 468), (402, 433, 469, 432), (433, 403, 434, 469), (403, 435, 470, 434), (435, 400, 428, 470), (535, 528, 490, 532, 494), (419, 417, 460, 481, 465), (521, 487, 519, 555), (400, 435, 471, 436), (526, 513, 485, 524, 488), (463, 462, 417, 419), (438, 472, 450, 408), (493, 523, 556, 534), (471, 435, 403, 437), (471, 437, 439, 472), (431, 401, 440, 473), (528, 526, 488, 529, 490), (497, 493, 534, 540), (532, 490, 529, 558, 559), (473, 440, 404, 445, 474), (557, 525, 489, 530, 558), (530, 489, 527, 531, 491), (518, 483, 512, 554), (498, 538, 560, 541), (456, 450, 409, 413), (495, 533, 491, 531, 537), (494, 532, 559, 536), (536, 559, 533, 495), (410, 448, 406, 444, 451), (559, 558, 530, 491, 533), (476, 455, 411, 452), (454, 476, 452, 410), (534, 556, 522, 492), (429, 400, 436, 438, 408, 412, 458, 416, 459, 477, 451, 444, 442), (479, 456, 413, 461), (447, 443, 405, 446, 407), (415, 455, 476, 457), (541, 560, 539, 499), (417, 462, 479, 461), (462, 416, 458, 479), (547, 546, 500, 502), (503, 501, 546, 547), (426, 457, 414, 421), (505, 498, 541, 510), (500, 543, 564, 548, 502), (566, 547, 502, 548), (549, 503, 547, 566), (420, 427, 480, 464), (564, 543, 561, 535, 494, 538, 498, 505, 511), (506, 499, 539, 495, 537, 562, 544, 565, 509), (425, 423, 465, 481), (423, 424, 482, 465), (424, 420, 464, 482), (507, 508, 550, 509), (509, 550, 510, 506), (550, 511, 505, 510), (508, 504, 511, 550), (484, 512, 551, 513), (513, 551, 514, 485), (452, 475, 448, 410), (485, 514, 552, 515), (515, 552, 516, 486), (412, 456, 479, 458), (486, 516, 553, 517), (517, 553, 518, 487), (428, 467, 430, 399), (487, 518, 554, 519), (519, 554, 512, 484), (434, 470, 428, 399), (555, 519, 484, 520), (404, 440, 401, 429, 442), (443, 433, 402, 441, 405), (450, 472, 439, 409), (521, 555, 556, 523), (524, 485, 515, 557), (515, 486, 525, 557), (422, 415, 457, 426), (489, 525, 486, 517, 527), (448, 475, 474, 445, 406), (475, 449, 407, 446, 474), (488, 524, 557, 558, 529), (445, 404, 442, 444, 406), (441, 402, 431, 473), (540, 534, 492, 496), (453, 447, 407, 449, 411), (411, 449, 475, 452), (421, 414, 454, 410, 451, 477, 459, 480, 427), (408, 450, 456, 412), (560, 536, 495, 539), (538, 494, 536, 560), (555, 520, 522, 556), (465, 482, 463, 419), (437, 403, 433, 443, 447, 453, 478, 460, 417, 461, 413, 409, 439), (520, 484, 513, 526, 528, 535, 561, 543, 500, 542, 496, 492, 522), (563, 540, 496, 542), (436, 471, 472, 438), (457, 476, 454, 414), (430, 468, 432, 469, 434, 399), (501, 545, 563, 546), (546, 563, 542, 500), (405, 441, 473, 474, 446), (480, 459, 416, 418, 464), (416, 462, 463, 418), (517, 487, 521, 523, 493, 497, 545, 501, 544, 562, 537, 531, 527), (512, 483, 514, 551), (510, 541, 499, 506), (565, 544, 501, 503, 549), (482, 464, 418, 463), (504, 548, 564, 511), (481, 460, 478, 453, 411, 455, 415, 422, 425), (545, 497, 540, 563), (509, 565, 549, 507), (507, 549, 566, 508), (508, 566, 548, 504), (574, 571, 693, 694), (573, 574, 694, 691), (571, 572, 692, 693), (580, 576, 571, 574), (576, 578, 572, 571), (570, 568, 696, 697), (587, 591, 593, 589), (578, 577, 581, 582), (572, 573, 691, 692), (578, 582, 573, 572), (582, 580, 574, 573), (575, 579, 581, 577), (580, 579, 575, 576), (588, 585, 586, 590), (592, 584, 585, 588), (590, 586, 583, 594), (585, 587, 589, 586), (582, 581, 579, 580), (594, 583, 584, 592), (576, 575, 577, 578), (583, 593, 591, 584), (592, 588, 590, 594), (584, 591, 587, 585), (586, 589, 593, 583), (595, 596, 598, 597), (597, 598, 602, 601), (601, 602, 600, 599), (599, 600, 596, 595), (597, 601, 599, 595), (602, 598, 596, 600), (603, 604, 606, 605), (605, 606, 610, 609), (609, 610, 608, 607), (607, 608, 604, 603), (605, 609, 607, 603), (606, 604, 611, 612), (614, 612, 611, 613), (604, 608, 613, 611), (610, 606, 612, 614), (608, 610, 614, 613), (615, 616, 618, 617), (617, 618, 622, 621), (621, 622, 620, 619), (619, 620, 616, 615), (617, 621, 619, 615), (618, 616, 623, 624), (626, 624, 623, 625), (616, 620, 625, 623), (622, 618, 624, 626), (620, 622, 626, 625), (627, 628, 630, 629), (629, 630, 634, 633), (633, 634, 632, 631), (631, 632, 628, 627), (629, 633, 631, 627), (630, 628, 635, 636), (638, 636, 635, 637), (628, 632, 637, 635), (634, 630, 636, 638), (632, 634, 638, 637), (639, 640, 642, 641), (641, 642, 646, 645), (645, 646, 644, 643), (643, 644, 640, 639), (641, 645, 643, 639), (642, 640, 647, 648), (650, 648, 647, 649), (640, 644, 649, 647), (646, 642, 648, 650), (644, 646, 650, 649), (651, 652, 654, 653), (653, 654, 658, 657), (657, 658, 656, 655), (655, 656, 652, 651), (653, 657, 655, 651), (654, 652, 659, 660), (662, 660, 659, 661), (652, 656, 661, 659), (658, 654, 660, 662), (656, 658, 662, 661), (663, 664, 666, 665), (665, 666, 670, 669), (669, 670, 668, 667), (667, 668, 664, 663), (665, 669, 667, 663), (666, 664, 671, 672), (674, 672, 671, 673), (664, 668, 673, 671), (670, 666, 672, 674), (668, 670, 674, 673), (675, 676, 678, 677), (677, 678, 682, 681), (681, 682, 680, 679), (679, 680, 676, 675), (677, 681, 679, 675), (682, 678, 676, 680), (683, 684, 686, 685), (685, 686, 690, 689), (689, 690, 688, 687), (687, 688, 684, 683), (685, 689, 687, 683), (690, 686, 684, 688), (567, 568, 692, 691), (570, 569, 694, 693), (568, 570, 693, 692), (569, 567, 691, 694), (695, 698, 702, 699), (568, 567, 695, 696), (567, 569, 698, 695), (569, 570, 697, 698), (702, 701, 700, 699), (698, 697, 701, 702), (697, 696, 700, 701), (696, 695, 699, 700), (703, 705, 706, 704), (53, 52, 703, 704), (55, 53, 704, 706), (54, 55, 706, 705), (387, 721, 725, 395), (390, 722, 726, 398), (395, 725, 726, 396), (365, 710, 724, 391), (363, 708, 723, 393), (386, 720, 722, 390), (379, 717, 719, 383), (383, 719, 721, 387), (375, 715, 717, 379), (378, 716, 718, 382), (382, 718, 720, 386), (362, 711, 716, 378), (359, 707, 715, 375), (372, 712, 709, 374), (370, 369, 714, 709), (372, 371, 713, 712), (367, 713, 710, 365), (373, 714, 708, 363), (393, 723, 711, 362), (391, 724, 707, 359)])
_uv = me_cube_001.uv_layers.new(name='UVMap')
_uv.uv.foreach_set('vector', [0.4583, 0.6667, 0.5417, 0.6667, 0.625, 0.6667, 0.7083, 0.6667, 0.7917, 0.6667, 0.875, 0.6667, 0.5417, 0.08333, 0.4583, 0.08333, 0.4583, 0.5833, 0.4583, 0.1667, 0.5417, 0.1667, 0.875, 0.5833, 0.7917, 0.5833, 0.7083, 0.5833, 0.625, 0.5833, 0.5417, 0.5833, 0.2083, 0.5833, 0.2917, 0.5833, 0.2917, 0.6667, 0.2083, 0.6667, 0.7083, 0.5833, 0.7917, 0.5833, 0.7917, 0.6667, 0.7083, 0.6667, 0.625, 0.5833, 0.7083, 0.5833, 0.7083, 0.6667, 0.625, 0.6667, 0.4583, 0.08333, 0.5417, 0.08333, 0.5417, 0.1667, 0.4583, 0.1667, 0.375, 0.08333, 0.4583, 0.08333, 0.4583, 0.1667, 0.375, 0.1667, 0.4583, 0.5833, 0.5417, 0.5833, 0.5417, 0.6667, 0.4583, 0.6667, 0.375, 0.5833, 0.4583, 0.5833, 0.4583, 0.6667, 0.375, 0.6667, 0.7917, 0.5833, 0.875, 0.5833, 0.875, 0.6667, 0.7917, 0.6667, 0.5417, 0.5833, 0.625, 0.5833, 0.625, 0.6667, 0.5417, 0.6667, 0.5417, 0.08333, 0.625, 0.08333, 0.625, 0.1667, 0.5417, 0.1667, 0.375, 0.5833, 0.375, 0.1667, 0.4583, 0.1667, 0.5417, 0.1667, 0.875, 0.5833, 0.7917, 0.5833, 0.7083, 0.5833, 0.625, 0.5833, 0.5417, 0.5833, 0.4583, 0.5833, 0.7083, 0.5833, 0.7917, 0.5833, 0.7917, 0.6667, 0.7083, 0.6667, 0.625, 0.5833, 0.7083, 0.5833, 0.7083, 0.6667, 0.625, 0.6667, 0.4583, 0.08333, 0.5417, 0.08333, 0.5417, 0.1667, 0.4583, 0.1667, 0.4583, 0.5833, 0.5417, 0.5833, 0.5417, 0.6667, 0.4583, 0.6667, 0.7917, 0.5833, 0.875, 0.5833, 0.875, 0.6667, 0.7917, 0.6667, 0.5417, 0.5833, 0.625, 0.5833, 0.625, 0.6667, 0.5417, 0.6667, 0.5417, 0.08333, 0.625, 0.08333, 0.625, 0.1667, 0.5417, 0.1667, 0.375, 0.6667, 0.4583, 0.6667, 0.5417, 0.6667, 0.625, 0.6667, 0.7083, 0.6667, 0.7917, 0.6667, 0.875, 0.6667, 0.5417, 0.08333, 0.4583, 0.08333, 0.375, 0.08333, 0.4071, 0.5833, 0.4071, 0.1667, 0.4583, 0.1667, 0.5417, 0.1667, 0.875, 0.5833, 0.7917, 0.5833, 0.7083, 0.5833, 0.625, 0.5833, 0.5417, 0.5833, 0.4583, 0.5833, 0.4071, 0.1667, 0.4071, 0.5833, 0.375, 0.5833, 0.375, 0.1667, 0.7083, 0.5833, 0.7917, 0.5833, 0.7917, 0.6667, 0.7083, 0.6667, 0.625, 0.5833, 0.7083, 0.5833, 0.7083, 0.6667, 0.625, 0.6667, 0.4583, 0.08333, 0.5417, 0.08333, 0.5417, 0.1667, 0.4583, 0.1667, 0.4071, 0.08333, 0.4583, 0.08333, 0.4583, 0.1667, 0.4071, 0.1667, 0.4583, 0.5833, 0.5417, 0.5833, 0.5417, 0.6667, 0.4583, 0.6667, 0.4071, 0.5833, 0.4583, 0.5833, 0.4583, 0.6667, 0.4071, 0.6667, 0.7917, 0.5833, 0.875, 0.5833, 0.875, 0.6667, 0.7917, 0.6667, 0.5417, 0.5833, 0.625, 0.5833, 0.625, 0.6667, 0.5417, 0.6667, 0.5417, 0.08333, 0.625, 0.08333, 0.625, 0.1667, 0.5417, 0.1667, 0.4071, 0.6667, 0.4583, 0.6667, 0.5417, 0.6667, 0.625, 0.6667, 0.7083, 0.6667, 0.7917, 0.6667, 0.875, 0.6667, 0.5417, 0.08333, 0.4583, 0.08333, 0.4071, 0.08333, 0.125, 0.5, 0.125, 0.75, 0.125, 0.75, 0.125, 0.5, 0.375, 0.25, 0.625, 0.25, 0.625, 0.5, 0.375, 0.5, 0.375, 0.5, 0.625, 0.5, 0.625, 0.75, 0.375, 0.75, 0.375, 0.75, 0.625, 0.75, 0.625, 1.0, 0.375, 1.0, 0.125, 0.5, 0.375, 0.5, 0.375, 0.75, 0.125, 0.75, 0.625, 0.5, 0.875, 0.5, 0.875, 0.75, 0.625, 0.75, 0.375, 0.0, 0.625, 0.0, 0.625, 0.25, 0.375, 0.25, 0.375, 0.25, 0.625, 0.25, 0.625, 0.5, 0.375, 0.5, 0.375, 0.5, 0.625, 0.5, 0.625, 0.75, 0.375, 0.75, 0.375, 0.75, 0.625, 0.75, 0.625, 1.0, 0.375, 1.0, 0.125, 0.5, 0.375, 0.5, 0.375, 0.75, 0.125, 0.75, 0.625, 0.5, 0.875, 0.5, 0.875, 0.75, 0.625, 0.75, 0.625, 0.3482, 0.375, 0.3482, 0.375, 0.3482, 0.625, 0.3482, 0.375, 0.3482, 0.625, 0.3482, 0.625, 0.5, 0.375, 0.5, 0.625, 0.5, 0.625, 0.75, 0.625, 0.75, 0.625, 0.5, 0.375, 0.75, 0.625, 0.75, 0.625, 0.9018, 0.375, 0.9018, 0.2232, 0.5, 0.375, 0.5, 0.375, 0.75, 0.2232, 0.75, 0.625, 0.5, 0.7768, 0.5, 0.7768, 0.75, 0.625, 0.75, 0.625, 0.5, 0.625, 0.75, 0.625, 0.75, 0.625, 0.5, 0.375, 0.5, 0.625, 0.5, 0.625, 0.5, 0.375, 0.5, 0.625, 0.75, 0.375, 0.75, 0.375, 0.75, 0.625, 0.75, 0.375, 0.75, 0.375, 0.5, 0.375, 0.5, 0.375, 0.75, 0.1881, 0.5, 0.1881, 0.75, 0.125, 0.75, 0.125, 0.5, 0.375, 0.3131, 0.625, 0.3131, 0.625, 0.5, 0.375, 0.5, 0.625, 0.5, 0.625, 0.75, 0.625, 0.75, 0.625, 0.5, 0.375, 0.75, 0.625, 0.75, 0.625, 0.9369, 0.375, 0.9369, 0.1881, 0.5, 0.375, 0.5, 0.375, 0.75, 0.1881, 0.75, 0.625, 0.5, 0.8337, 0.5003, 0.8337, 0.7497, 0.625, 0.75, 0.375, 0.5, 0.625, 0.5, 0.625, 0.75, 0.375, 0.75, 0.375, 0.5, 0.625, 0.5, 0.625, 0.5, 0.375, 0.5, 0.625, 0.75, 0.375, 0.75, 0.375, 0.75, 0.625, 0.75, 0.375, 0.75, 0.375, 0.5, 0.375, 0.5, 0.375, 0.75, 0.375, 0.0, 0.625, 0.0, 0.625, 0.25, 0.375, 0.25, 0.375, 0.25, 0.625, 0.25, 0.625, 0.5, 0.375, 0.5, 0.625, 0.5, 0.625, 0.75, 0.625, 0.75, 0.625, 0.5, 0.375, 0.75, 0.625, 0.75, 0.625, 1.0, 0.375, 1.0, 0.125, 0.5, 0.375, 0.5, 0.375, 0.75, 0.125, 0.75, 0.625, 0.5, 0.875, 0.5, 0.875, 0.75, 0.625, 0.75, 0.375, 0.5, 0.625, 0.5, 0.625, 0.75, 0.375, 0.75, 0.375, 0.5, 0.625, 0.5, 0.625, 0.5, 0.375, 0.5, 0.625, 0.75, 0.375, 0.75, 0.375, 0.75, 0.625, 0.75, 0.375, 0.75, 0.375, 0.5, 0.375, 0.5, 0.375, 0.75, 0.375, 0.0, 0.625, 0.0, 0.625, 0.25, 0.375, 0.25, 0.375, 0.25, 0.625, 0.25, 0.625, 0.5, 0.375, 0.5, 0.625, 0.5, 0.625, 0.75, 0.625, 0.75, 0.625, 0.5, 0.375, 0.75, 0.625, 0.75, 0.625, 1.0, 0.375, 1.0, 0.125, 0.5, 0.375, 0.5, 0.375, 0.75, 0.125, 0.75, 0.625, 0.5, 0.875, 0.5, 0.875, 0.75, 0.625, 0.75, 0.375, 0.5, 0.625, 0.5, 0.625, 0.75, 0.375, 0.75, 0.375, 0.5, 0.625, 0.5, 0.625, 0.5, 0.375, 0.5, 0.625, 0.75, 0.375, 0.75, 0.375, 0.75, 0.625, 0.75, 0.375, 0.75, 0.375, 0.5, 0.375, 0.5, 0.375, 0.75, 0.375, 0.0, 0.625, 0.0, 0.625, 0.25, 0.375, 0.25, 0.375, 0.25, 0.625, 0.25, 0.625, 0.5, 0.375, 0.5, 0.625, 0.5, 0.625, 0.75, 0.625, 0.75, 0.625, 0.5, 0.375, 0.75, 0.625, 0.75, 0.625, 1.0, 0.375, 1.0, 0.125, 0.5, 0.375, 0.5, 0.375, 0.75, 0.125, 0.75, 0.625, 0.5, 0.875, 0.5, 0.875, 0.75, 0.625, 0.75, 0.375, 0.5, 0.625, 0.5, 0.625, 0.75, 0.375, 0.75, 0.375, 0.5, 0.625, 0.5, 0.625, 0.5, 0.375, 0.5, 0.625, 0.75, 0.375, 0.75, 0.375, 0.75, 0.625, 0.75, 0.375, 0.75, 0.375, 0.5, 0.375, 0.5, 0.375, 0.75, 0.875, 0.75, 0.875, 0.5, 0.875, 0.5, 0.875, 0.75, 0.375, 0.0, 0.625, 0.0, 0.625, 0.25, 0.375, 0.25, 0.7768, 0.75, 0.7768, 0.5, 0.7768, 0.5, 0.7768, 0.75, 0.2232, 0.5, 0.2232, 0.75, 0.2232, 0.75, 0.2232, 0.5, 0.625, 0.25, 0.375, 0.25, 0.375, 0.25, 0.625, 0.25, 0.375, 1.0, 0.625, 1.0, 0.625, 1.0, 0.375, 1.0, 0.3691, 0.0, 0.6429, 0.0, 0.625, 0.3482, 0.375, 0.3482, 0.375, 0.5, 0.625, 0.5, 0.625, 0.5, 0.375, 0.5, 0.375, 0.9369, 0.625, 0.9369, 0.625, 1.0, 0.375, 1.0, 0.375, 0.75, 0.375, 0.5, 0.375, 0.5, 0.375, 0.75, 0.375, 0.9018, 0.625, 0.9018, 0.625, 0.9018, 0.375, 0.9018, 0.625, 0.75, 0.375, 0.75, 0.375, 0.75, 0.625, 0.75, 0.375, 0.0, 0.625, 0.0, 0.625, 0.25, 0.375, 0.25, 0.625, 0.3131, 0.375, 0.3131, 0.375, 0.25, 0.625, 0.25, 0.8337, 0.7497, 0.8337, 0.5003, 0.875, 0.5, 0.875, 0.75, 0.375, 0.5, 0.625, 0.5, 0.625, 0.75, 0.375, 0.75, 0.625, 0.75, 0.375, 0.75, 0.375, 0.75, 0.625, 0.75, 0.625, 0.5, 0.875, 0.5, 0.875, 0.75, 0.625, 0.75, 0.125, 0.5, 0.375, 0.5, 0.375, 0.75, 0.125, 0.75, 0.375, 0.5, 0.625, 0.5, 0.625, 0.5, 0.375, 0.5, 0.375, 0.75, 0.375, 0.5, 0.375, 0.5, 0.375, 0.75, 0.375, 0.5, 0.625, 0.5, 0.625, 0.75, 0.375, 0.75, 0.625, 0.5, 0.625, 0.75, 0.625, 0.75, 0.625, 0.5, 0.375, 0.75, 0.375, 0.5, 0.375, 0.5, 0.375, 0.75, 0.625, 0.75, 0.375, 0.75, 0.375, 0.75, 0.625, 0.75, 0.375, 0.25, 0.625, 0.25, 0.625, 0.5, 0.375, 0.5, 0.375, 0.75, 0.625, 0.75, 0.625, 1.0, 0.375, 1.0, 0.375, 0.0, 0.625, 0.0, 0.625, 0.25, 0.375, 0.25, 0.375, 0.5, 0.625, 0.5, 0.625, 0.75, 0.375, 0.75, 0.375, 0.75, 0.625, 0.75, 0.625, 1.0, 0.375, 1.0, 0.375, 0.0, 0.625, 0.0, 0.625, 0.25, 0.375, 0.25, 0.625, 0.5, 0.875, 0.5, 0.875, 0.75, 0.625, 0.75, 0.375, 0.5, 0.625, 0.5, 0.625, 0.5, 0.375, 0.5, 0.125, 0.5, 0.375, 0.5, 0.375, 0.75, 0.125, 0.75, 0.625, 0.75, 0.375, 0.75, 0.375, 0.75, 0.625, 0.75, 0.375, 0.75, 0.375, 0.5, 0.375, 0.5, 0.375, 0.75, 0.375, 0.25, 0.625, 0.25, 0.625, 0.5, 0.375, 0.5, 0.625, 0.5, 0.625, 0.75, 0.625, 0.75, 0.625, 0.5, 0.375, 0.5, 0.625, 0.5, 0.625, 0.75, 0.375, 0.75, 0.375, 0.75, 0.625, 0.75, 0.625, 1.0, 0.375, 1.0, 0.375, 0.0, 0.625, 0.0, 0.625, 0.25, 0.375, 0.25, 0.625, 0.5, 0.875, 0.5, 0.875, 0.75, 0.625, 0.75, 0.375, 0.5, 0.625, 0.5, 0.625, 0.5, 0.375, 0.5, 0.125, 0.5, 0.375, 0.5, 0.375, 0.75, 0.125, 0.75, 0.625, 0.75, 0.375, 0.75, 0.375, 0.75, 0.625, 0.75, 0.375, 0.75, 0.375, 0.5, 0.375, 0.5, 0.375, 0.75, 0.375, 0.25, 0.625, 0.25, 0.625, 0.5, 0.375, 0.5, 0.625, 0.5, 0.625, 0.75, 0.625, 0.75, 0.625, 0.5, 0.375, 0.5, 0.625, 0.5, 0.625, 0.75, 0.375, 0.75, 0.375, 0.75, 0.625, 0.75, 0.625, 0.9369, 0.375, 0.9369, 0.1881, 0.5, 0.1881, 0.75, 0.125, 0.75, 0.125, 0.5, 0.625, 0.5, 0.8337, 0.5003, 0.8337, 0.7497, 0.625, 0.75, 0.375, 0.5, 0.625, 0.5, 0.625, 0.5, 0.375, 0.5, 0.1881, 0.5, 0.375, 0.5, 0.375, 0.75, 0.1881, 0.75, 0.625, 0.75, 0.375, 0.75, 0.375, 0.75, 0.625, 0.75, 0.375, 0.75, 0.375, 0.5, 0.375, 0.5, 0.375, 0.75, 0.375, 0.3131, 0.625, 0.3131, 0.625, 0.5, 0.375, 0.5, 0.625, 0.5, 0.625, 0.75, 0.625, 0.75, 0.625, 0.5, 0.625, 0.5, 0.625, 0.75, 0.625, 0.75, 0.625, 0.5, 0.375, 0.75, 0.625, 0.75, 0.625, 0.9018, 0.375, 0.9018, 0.625, 0.3482, 0.375, 0.3482, 0.375, 0.3482, 0.625, 0.3482, 0.625, 0.5, 0.7768, 0.5, 0.7768, 0.75, 0.625, 0.75, 0.375, 0.5, 0.625, 0.5, 0.625, 0.5, 0.375, 0.5, 0.2232, 0.5, 0.375, 0.5, 0.375, 0.75, 0.2232, 0.75, 0.125, 0.5, 0.375, 0.5, 0.375, 0.75, 0.125, 0.75, 0.625, 0.5, 0.875, 0.5, 0.875, 0.75, 0.625, 0.75, 0.375, 0.3482, 0.625, 0.3482, 0.625, 0.5, 0.375, 0.5, 0.625, 0.5, 0.625, 0.75, 0.625, 0.75, 0.625, 0.5, 0.375, 0.5, 0.625, 0.5, 0.625, 0.75, 0.375, 0.75, 0.625, 0.5, 0.875, 0.5, 0.875, 0.75, 0.625, 0.75, 0.375, 0.5, 0.625, 0.5, 0.625, 0.75, 0.375, 0.75, 0.375, 0.25, 0.625, 0.25, 0.625, 0.5, 0.375, 0.5, 0.375, 0.75, 0.625, 0.75, 0.625, 1.0, 0.375, 1.0, 0.375, 0.0, 0.625, 0.0, 0.625, 0.25, 0.375, 0.25, 0.125, 0.5, 0.125, 0.75, 0.125, 0.75, 0.125, 0.5, 0.375, 0.25, 0.625, 0.25, 0.625, 0.5, 0.375, 0.5, 0.375, 0.75, 0.625, 0.75, 0.625, 1.0, 0.375, 1.0, 0.125, 0.5, 0.375, 0.5, 0.375, 0.75, 0.125, 0.75, 0.375, 0.0, 0.625, 0.0, 0.625, 0.25, 0.375, 0.25, 0.375, 0.25, 0.625, 0.25, 0.625, 0.5, 0.375, 0.5, 0.375, 0.5, 0.625, 0.5, 0.625, 0.75, 0.375, 0.75, 0.375, 0.75, 0.625, 0.75, 0.625, 1.0, 0.375, 1.0, 0.125, 0.5, 0.375, 0.5, 0.375, 0.75, 0.125, 0.75, 0.625, 0.5, 0.875, 0.5, 0.875, 0.75, 0.625, 0.75, 0.375, 0.0, 0.625, 0.0, 0.625, 0.25, 0.375, 0.25, 0.375, 0.25, 0.625, 0.25, 0.625, 0.5, 0.375, 0.5, 0.375, 0.5, 0.625, 0.5, 0.625, 0.75, 0.375, 0.75, 0.375, 0.75, 0.625, 0.75, 0.625, 1.0, 0.375, 1.0, 0.125, 0.5, 0.375, 0.5, 0.375, 0.75, 0.125, 0.75, 0.625, 0.75, 0.625, 0.5, 0.625, 0.5, 0.625, 0.75, 0.625, 0.25, 0.625, 0.0, 0.625, 0.0, 0.625, 0.25, 0.625, 0.25, 0.625, 0.0, 0.625, 0.0, 0.625, 0.25, 0.625, 1.0, 0.625, 0.75, 0.625, 0.75, 0.625, 1.0, 0.625, 0.5, 0.625, 0.25, 0.625, 0.25, 0.625, 0.5, 0.625, 1.0, 0.625, 0.75, 0.625, 0.75, 0.625, 1.0, 0.625, 1.0, 0.625, 0.75, 0.625, 0.75, 0.625, 1.0, 0.625, 0.5, 0.625, 0.25, 0.625, 0.25, 0.625, 0.5, 0.625, 0.75, 0.625, 0.5, 0.625, 0.5, 0.625, 0.75, 0.625, 0.5, 0.875, 0.5, 0.875, 0.75, 0.625, 0.75, 0.625, 0.5, 0.625, 0.25, 0.625, 0.25, 0.625, 0.5, 0.625, 0.75, 0.625, 0.5, 0.625, 0.5, 0.625, 0.75, 0.625, 0.25, 0.625, 0.0, 0.625, 0.0, 0.625, 0.25, 0.375, 0.0, 0.625, 0.0, 0.625, 0.25, 0.375, 0.25, 0.625, 0.3131, 0.375, 0.3131, 0.375, 0.25, 0.625, 0.25, 0.375, 0.9369, 0.625, 0.9369, 0.625, 1.0, 0.375, 1.0, 0.8337, 0.7497, 0.8337, 0.5003, 0.875, 0.5, 0.875, 0.75, 0.375, 0.5, 0.625, 0.5, 0.625, 0.75, 0.375, 0.75, 0.375, 0.5, 0.625, 0.5, 0.625, 0.5, 0.375, 0.5, 0.625, 0.75, 0.375, 0.75, 0.375, 0.75, 0.625, 0.75, 0.375, 0.75, 0.375, 0.5, 0.375, 0.5, 0.375, 0.75, 0.3691, 0.0, 0.6429, 0.0, 0.625, 0.3482, 0.375, 0.3482, 0.375, 0.9018, 0.625, 0.9018, 0.625, 0.9018, 0.375, 0.9018, 0.7768, 0.75, 0.7768, 0.5, 0.7768, 0.5, 0.7768, 0.75, 0.2232, 0.5, 0.2232, 0.75, 0.2232, 0.75, 0.2232, 0.5, 0.375, 0.0, 0.625, 0.0, 0.625, 0.25, 0.375, 0.25, 0.625, 0.25, 0.375, 0.25, 0.375, 0.25, 0.625, 0.25, 0.375, 1.0, 0.625, 1.0, 0.625, 1.0, 0.375, 1.0, 0.875, 0.75, 0.875, 0.5, 0.875, 0.5, 0.875, 0.75, 0.875, 0.75, 0.875, 0.5, 0.875, 0.5, 0.875, 0.75, 0.375, 0.0, 0.625, 0.0, 0.625, 0.25, 0.375, 0.25, 0.7768, 0.75, 0.7768, 0.5, 0.7768, 0.5, 0.7768, 0.75, 0.2232, 0.5, 0.2232, 0.75, 0.2232, 0.75, 0.2232, 0.5, 0.625, 0.25, 0.375, 0.25, 0.375, 0.25, 0.625, 0.25, 0.375, 1.0, 0.625, 1.0, 0.625, 1.0, 0.375, 1.0, 0.3691, 0.0, 0.6429, 0.0, 0.625, 0.3482, 0.375, 0.3482, 0.375, 0.5, 0.625, 0.5, 0.625, 0.5, 0.375, 0.5, 0.375, 0.9369, 0.625, 0.9369, 0.625, 1.0, 0.375, 1.0, 0.375, 0.75, 0.375, 0.5, 0.375, 0.5, 0.375, 0.75, 0.375, 0.9018, 0.625, 0.9018, 0.625, 0.9018, 0.375, 0.9018, 0.625, 0.75, 0.375, 0.75, 0.375, 0.75, 0.625, 0.75, 0.375, 0.0, 0.625, 0.0, 0.625, 0.25, 0.375, 0.25, 0.375, 0.5, 0.625, 0.5, 0.625, 0.75, 0.375, 0.75, 0.625, 0.75, 0.375, 0.75, 0.375, 0.75, 0.625, 0.75, 0.625, 0.5, 0.875, 0.5, 0.875, 0.75, 0.625, 0.75, 0.125, 0.5, 0.375, 0.5, 0.375, 0.75, 0.125, 0.75, 0.375, 0.5, 0.625, 0.5, 0.625, 0.5, 0.375, 0.5, 0.375, 0.75, 0.375, 0.5, 0.375, 0.5, 0.375, 0.75, 0.375, 0.5, 0.625, 0.5, 0.625, 0.75, 0.375, 0.75, 0.625, 0.5, 0.625, 0.75, 0.625, 0.75, 0.625, 0.5, 0.375, 0.75, 0.375, 0.5, 0.375, 0.5, 0.375, 0.75, 0.625, 0.75, 0.375, 0.75, 0.375, 0.75, 0.625, 0.75, 0.375, 0.25, 0.625, 0.25, 0.625, 0.5, 0.375, 0.5, 0.375, 0.75, 0.625, 0.75, 0.625, 1.0, 0.375, 1.0, 0.375, 0.0, 0.625, 0.0, 0.625, 0.25, 0.375, 0.25, 0.375, 0.5, 0.625, 0.5, 0.625, 0.75, 0.375, 0.75, 0.375, 0.75, 0.625, 0.75, 0.625, 1.0, 0.375, 1.0, 0.375, 0.0, 0.625, 0.0, 0.625, 0.25, 0.375, 0.25, 0.625, 0.5, 0.875, 0.5, 0.875, 0.75, 0.625, 0.75, 0.375, 0.5, 0.625, 0.5, 0.625, 0.5, 0.375, 0.5, 0.125, 0.5, 0.375, 0.5, 0.375, 0.75, 0.125, 0.75, 0.625, 0.75, 0.375, 0.75, 0.375, 0.75, 0.625, 0.75, 0.375, 0.75, 0.375, 0.5, 0.375, 0.5, 0.375, 0.75, 0.375, 0.25, 0.625, 0.25, 0.625, 0.5, 0.375, 0.5, 0.625, 0.5, 0.625, 0.75, 0.625, 0.75, 0.625, 0.5, 0.375, 0.5, 0.625, 0.5, 0.625, 0.75, 0.375, 0.75, 0.375, 0.75, 0.625, 0.75, 0.625, 1.0, 0.375, 1.0, 0.375, 0.0, 0.625, 0.0, 0.625, 0.25, 0.375, 0.25, 0.625, 0.5, 0.875, 0.5, 0.875, 0.75, 0.625, 0.75, 0.375, 0.5, 0.625, 0.5, 0.625, 0.5, 0.375, 0.5, 0.125, 0.5, 0.375, 0.5, 0.375, 0.75, 0.125, 0.75, 0.625, 0.75, 0.375, 0.75, 0.375, 0.75, 0.625, 0.75, 0.375, 0.75, 0.375, 0.5, 0.375, 0.5, 0.375, 0.75, 0.375, 0.25, 0.625, 0.25, 0.625, 0.5, 0.375, 0.5, 0.625, 0.5, 0.625, 0.75, 0.625, 0.75, 0.625, 0.5, 0.375, 0.5, 0.625, 0.5, 0.625, 0.75, 0.375, 0.75, 0.375, 0.75, 0.625, 0.75, 0.625, 0.9369, 0.375, 0.9369, 0.1881, 0.5, 0.1881, 0.75, 0.125, 0.75, 0.125, 0.5, 0.375, 0.5, 0.625, 0.5, 0.625, 0.5, 0.375, 0.5, 0.1881, 0.5, 0.375, 0.5, 0.375, 0.75, 0.1881, 0.75, 0.625, 0.75, 0.375, 0.75, 0.375, 0.75, 0.625, 0.75, 0.375, 0.75, 0.375, 0.5, 0.375, 0.5, 0.375, 0.75, 0.625, 0.5, 0.625, 0.75, 0.625, 0.75, 0.625, 0.5, 0.625, 0.5, 0.625, 0.75, 0.625, 0.75, 0.625, 0.5, 0.375, 0.75, 0.625, 0.75, 0.625, 0.9018, 0.375, 0.9018, 0.625, 0.3482, 0.375, 0.3482, 0.375, 0.3482, 0.625, 0.3482, 0.625, 0.5, 0.7768, 0.5, 0.7768, 0.75, 0.625, 0.75, 0.375, 0.5, 0.625, 0.5, 0.625, 0.5, 0.375, 0.5, 0.2232, 0.5, 0.375, 0.5, 0.375, 0.75, 0.2232, 0.75, 0.125, 0.5, 0.375, 0.5, 0.375, 0.75, 0.125, 0.75, 0.625, 0.5, 0.875, 0.5, 0.875, 0.75, 0.625, 0.75, 0.375, 0.3482, 0.625, 0.3482, 0.625, 0.5, 0.375, 0.5, 0.625, 0.5, 0.625, 0.75, 0.625, 0.75, 0.625, 0.5, 0.375, 0.5, 0.625, 0.5, 0.625, 0.75, 0.375, 0.75, 0.625, 0.5, 0.875, 0.5, 0.875, 0.75, 0.625, 0.75, 0.375, 0.5, 0.625, 0.5, 0.625, 0.75, 0.375, 0.75, 0.375, 0.25, 0.625, 0.25, 0.625, 0.5, 0.375, 0.5, 0.375, 0.75, 0.625, 0.75, 0.625, 1.0, 0.375, 1.0, 0.375, 0.0, 0.625, 0.0, 0.625, 0.25, 0.375, 0.25, 0.125, 0.5, 0.125, 0.75, 0.125, 0.75, 0.125, 0.5, 0.375, 0.25, 0.625, 0.25, 0.625, 0.5, 0.375, 0.5, 0.375, 0.75, 0.625, 0.75, 0.625, 1.0, 0.375, 1.0, 0.125, 0.5, 0.375, 0.5, 0.375, 0.75, 0.125, 0.75, 0.625, 0.375, 0.625, 0.25, 0.625, 0.25, 0.625, 0.375, 0.875, 0.75, 0.875, 0.5, 0.875, 0.5, 0.875, 0.75, 0.625, 0.25, 0.625, 0.0, 0.625, 0.0, 0.625, 0.25, 0.625, 0.25, 0.625, 0.0, 0.625, 0.0, 0.625, 0.25, 0.625, 0.875, 0.625, 0.75, 0.625, 0.75, 0.625, 0.875, 0.375, 0.0, 0.625, 0.0, 0.625, 0.25, 0.375, 0.25, 0.625, 0.25, 0.625, 0.0, 0.625, 0.0, 0.625, 0.25, 0.625, 0.875, 0.625, 0.75, 0.625, 0.75, 0.625, 0.875, 0.625, 0.375, 0.625, 0.25, 0.625, 0.25, 0.625, 0.375, 0.375, 0.375, 0.625, 0.375, 0.625, 0.5, 0.375, 0.5, 0.875, 0.75, 0.875, 0.5, 0.875, 0.5, 0.875, 0.75, 0.375, 0.875, 0.625, 0.875, 0.625, 1.0, 0.375, 1.0, 0.25, 0.5, 0.375, 0.5, 0.375, 0.75, 0.25, 0.75, 0.625, 0.5, 0.875, 0.5, 0.875, 0.75, 0.625, 0.75, 0.875, 0.75, 0.875, 0.5, 0.875, 0.5, 0.875, 0.75, 0.875, 0.75, 0.875, 0.5, 0.875, 0.5, 0.875, 0.75, 0.625, 0.375, 0.625, 0.25, 0.625, 0.25, 0.625, 0.375, 0.625, 0.875, 0.625, 0.75, 0.625, 0.75, 0.625, 0.875, 0.625, 0.875, 0.625, 0.75, 0.625, 0.75, 0.625, 0.875, 0.625, 0.25, 0.625, 0.0, 0.625, 0.0, 0.625, 0.25, 0.625, 0.875, 0.625, 0.75, 0.625, 0.75, 0.625, 0.875, 0.625, 0.375, 0.625, 0.25, 0.625, 0.25, 0.625, 0.375, 0.625, 0.375, 0.625, 0.25, 0.625, 0.25, 0.625, 0.375, 0.625, 0.375, 0.625, 0.25, 0.625, 0.25, 0.625, 0.375, 0.875, 0.75, 0.875, 0.5, 0.875, 0.5, 0.875, 0.75, 0.625, 0.25, 0.625, 0.0, 0.625, 0.0, 0.625, 0.25, 0.875, 0.75, 0.875, 0.5, 0.875, 0.5, 0.875, 0.75, 0.875, 0.75, 0.875, 0.5, 0.875, 0.5, 0.875, 0.75, 0.625, 0.25, 0.625, 0.0, 0.625, 0.0, 0.625, 0.25, 0.625, 0.875, 0.625, 0.75, 0.625, 0.75, 0.625, 0.875, 0.625, 0.875, 0.625, 0.75, 0.625, 0.75, 0.625, 0.875, 0.625, 0.25, 0.625, 0.0, 0.625, 0.0, 0.625, 0.25, 0.875, 0.75, 0.875, 0.5, 0.875, 0.5, 0.875, 0.75, 0.625, 0.375, 0.625, 0.25, 0.625, 0.25, 0.625, 0.375, 0.5, 0.5, 0.625, 0.5, 0.625, 0.75, 0.5, 0.75, 0.625, 0.25, 0.625, 0.0, 0.625, 0.0, 0.625, 0.25, 0.625, 0.875, 0.625, 0.75, 0.625, 0.75, 0.625, 0.875, 0.625, 0.375, 0.625, 0.25, 0.625, 0.25, 0.625, 0.375, 0.0, 0.0, 0.0, 0.0, 0.0, 0.0, 0.0, 0.0, 0.0, 0.0, 0.0, 0.0, 0.0, 0.0, 0.0, 0.0, 0.0, 0.0, 0.0, 0.0, 0.0, 0.0, 0.0, 0.0, 0.0, 0.0, 0.0, 0.0, 0.0, 0.0, 0.0, 0.0, 0.0, 0.0, 0.0, 0.0, 0.0, 0.0, 0.0, 0.0, 0.0, 0.0, 0.0, 0.0, 0.0, 0.0, 0.0, 0.0, 0.0, 0.0, 0.0, 0.0, 0.0, 0.0, 0.0, 0.0, 0.0, 0.0, 0.0, 0.0, 0.0, 0.0, 0.0, 0.0, 0.0, 0.0, 0.0, 0.0, 0.0, 0.0, 0.0, 0.0, 0.0, 0.0, 0.0, 0.0, 0.0, 0.0, 0.0, 0.0, 0.0, 0.0, 0.0, 0.0, 0.0, 0.0, 0.0, 0.0, 0.0, 0.0, 0.0, 0.0, 0.0, 0.0, 0.0, 0.0, 0.0, 0.0, 0.0, 0.0, 0.0, 0.0, 0.0, 0.0, 0.0, 0.0, 0.0, 0.0, 0.0, 0.0, 0.0, 0.0, 0.0, 0.0, 0.0, 0.0, 0.0, 0.0, 0.0, 0.0, 0.0, 0.0, 0.0, 0.0, 0.0, 0.0, 0.0, 0.0, 0.0, 0.0, 0.0, 0.0, 0.0, 0.0, 0.0, 0.0, 0.0, 0.0, 0.0, 0.0, 0.0, 0.0, 0.0, 0.0, 0.0, 0.0, 0.0, 0.0, 0.0, 0.0, 0.0, 0.0, 0.0, 0.0, 0.0, 0.0, 0.0, 0.0, 0.0, 0.0, 0.0, 0.0, 0.0, 0.0, 0.0, 0.0, 0.0, 0.0, 0.0, 0.0, 0.0, 0.0, 0.0, 0.0, 0.0, 0.0, 0.0, 0.0, 0.0, 0.0, 0.0, 0.0, 0.0, 0.0, 0.0, 0.0, 0.0, 0.0, 0.0, 0.0, 0.0, 0.0, 0.0, 0.0, 0.0, 0.0, 0.0, 0.0, 0.0, 0.0, 0.0, 0.0, 0.0, 0.0, 0.0, 0.0, 0.0, 0.0, 0.0, 0.0, 0.0, 0.0, 0.0, 0.0, 0.0, 0.0, 0.0, 0.0, 0.0, 0.0, 0.0, 0.0, 0.0, 0.0, 0.0, 0.0, 0.0, 0.0, 0.0, 0.0, 0.0, 0.0, 0.0, 0.0, 0.0, 0.0, 0.0, 0.0, 0.0, 0.0, 0.0, 0.0, 0.0, 0.0, 0.0, 0.0, 0.0, 0.0, 0.0, 0.0, 0.0, 0.0, 0.0, 0.0, 0.0, 0.0, 0.0, 0.0, 0.0, 0.0, 0.0, 0.0, 0.0, 0.0, 0.0, 0.0, 0.0, 0.0, 0.0, 0.0, 0.0, 0.0, 0.0, 0.0, 0.0, 0.0, 0.0, 0.0, 0.0, 0.0, 0.0, 0.0, 0.0, 0.0, 0.0, 0.0, 0.0, 0.0, 0.0, 0.0, 0.0, 0.0, 0.0, 0.0, 0.0, 0.0, 0.0, 0.0, 0.0, 0.0, 0.0, 0.0, 0.0, 0.0, 0.0, 0.0, 0.0, 0.0, 0.0, 0.0, 0.0, 0.0, 0.0, 0.0, 0.0, 0.0, 0.0, 0.0, 0.0, 0.0, 0.0, 0.0, 0.0, 0.0, 0.0, 0.0, 0.0, 0.0, 0.0, 0.0, 0.0, 0.0, 0.0, 0.0, 0.0, 0.0, 0.0, 0.0, 0.0, 0.0, 0.0, 0.0, 0.0, 0.0, 0.0, 0.0, 0.0, 0.0, 0.0, 0.0, 0.0, 0.0, 0.0, 0.0, 0.0, 0.0, 0.0, 0.0, 0.0, 0.0, 0.0, 0.0, 0.0, 0.0, 0.0, 0.0, 0.0, 0.0, 0.0, 0.0, 0.0, 0.0, 0.0, 0.0, 0.0, 0.0, 0.0, 0.0, 0.0, 0.0, 0.0, 0.0, 0.0, 0.0, 0.0, 0.0, 0.0, 0.0, 0.0, 0.0, 0.0, 0.0, 0.0, 0.0, 0.0, 0.0, 0.0, 0.0, 0.0, 0.0, 0.0, 0.0, 0.0, 0.0, 0.0, 0.0, 0.0, 0.0, 0.0, 0.0, 0.0, 0.0, 0.0, 0.0, 0.0, 0.0, 0.0, 0.0, 0.0, 0.0, 0.0, 0.0, 0.0, 0.0, 0.0, 0.0, 0.0, 0.0, 0.0, 0.0, 0.0, 0.0, 0.0, 0.0, 0.0, 0.0, 0.0, 0.0, 0.0, 0.0, 0.0, 0.0, 0.0, 0.0, 0.0, 0.0, 0.0, 0.0, 0.0, 0.0, 0.0, 0.0, 0.0, 0.0, 0.0, 0.0, 0.0, 0.0, 0.0, 0.0, 0.0, 0.0, 0.0, 0.0, 0.0, 0.0, 0.0, 0.0, 0.0, 0.0, 0.0, 0.0, 0.0, 0.0, 0.0, 0.0, 0.0, 0.0, 0.0, 0.0, 0.0, 0.0, 0.0, 0.0, 0.0, 0.0, 0.0, 0.0, 0.0, 0.0, 0.0, 0.0, 0.0, 0.0, 0.0, 0.0, 0.0, 0.0, 0.0, 0.0, 0.0, 0.0, 0.0, 0.0, 0.0, 0.0, 0.0, 0.0, 0.0, 0.0, 0.0, 0.0, 0.0, 0.0, 0.0, 0.0, 0.0, 0.0, 0.0, 0.0, 0.0, 0.0, 0.0, 0.0, 0.0, 0.0, 0.0, 0.0, 0.0, 0.0, 0.0, 0.0, 0.0, 0.0, 0.0, 0.0, 0.0, 0.0, 0.0, 0.0, 0.0, 0.0, 0.0, 0.0, 0.0, 0.0, 0.0, 0.0, 0.0, 0.0, 0.0, 0.0, 0.0, 0.0, 0.0, 0.0, 0.0, 0.0, 0.0, 0.0, 0.0, 0.0, 0.0, 0.0, 0.0, 0.0, 0.0, 0.0, 0.0, 0.0, 0.0, 0.0, 0.0, 0.0, 0.0, 0.0, 0.0, 0.0, 0.0, 0.0, 0.0, 0.0, 0.0, 0.0, 0.0, 0.0, 0.0, 0.0, 0.0, 0.0, 0.0, 0.0, 0.0, 0.0, 0.0, 0.0, 0.0, 0.0, 0.0, 0.0, 0.0, 0.0, 0.0, 0.0, 0.0, 0.0, 0.0, 0.0, 0.0, 0.0, 0.0, 0.0, 0.0, 0.0, 0.0, 0.0, 0.0, 0.0, 0.0, 0.0, 0.0, 0.0, 0.0, 0.0, 0.0, 0.0, 0.0, 0.0, 0.0, 0.0, 0.0, 0.0, 0.0, 0.0, 0.0, 0.0, 0.0, 0.0, 0.0, 0.0, 0.0, 0.0, 0.0, 0.0, 0.0, 0.0, 0.0, 0.0, 0.0, 0.0, 0.0, 0.0, 0.0, 0.0, 0.0, 0.0, 0.0, 0.0, 0.0, 0.0, 0.0, 0.0, 0.0, 0.0, 0.0, 0.0, 0.0, 0.0, 0.0, 0.0, 0.0, 0.0, 0.0, 0.0, 0.0, 0.0, 0.0, 0.0, 0.0, 0.0, 0.0, 0.0, 0.0, 0.0, 0.0, 0.0, 0.0, 0.0, 0.0, 0.0, 0.0, 0.0, 0.0, 0.0, 0.0, 0.0, 0.0, 0.0, 0.0, 0.0, 0.0, 0.0, 0.0, 0.0, 0.0, 0.0, 0.0, 0.0, 0.0, 0.0, 0.0, 0.0, 0.0, 0.0, 0.0, 0.0, 0.0, 0.0, 0.0, 0.0, 0.0, 0.0, 0.0, 0.0, 0.0, 0.0, 0.0, 0.0, 0.0, 0.0, 0.0, 0.0, 0.0, 0.0, 0.0, 0.0, 0.0, 0.0, 0.0, 0.0, 0.0, 0.0, 0.0, 0.0, 0.0, 0.0, 0.0, 0.0, 0.0, 0.0, 0.0, 0.0, 0.0, 0.0, 0.0, 0.0, 0.0, 0.0, 0.0, 0.0, 0.0, 0.0, 0.0, 0.0, 0.0, 0.0, 0.0, 0.0, 0.0, 0.0, 0.0, 0.0, 0.0, 0.0, 0.0, 0.0, 0.0, 0.0, 0.0, 0.0, 0.0, 0.0, 0.0, 0.0, 0.0, 0.0, 0.0, 0.0, 0.0, 0.0, 0.0, 0.0, 0.0, 0.0, 0.0, 0.0, 0.0, 0.0, 0.0, 0.0, 0.0, 0.0, 0.0, 0.0, 0.0, 0.0, 0.0, 0.0, 0.0, 0.0, 0.0, 0.0, 0.0, 0.0, 0.0, 0.0, 0.0, 0.0, 0.0, 0.0, 0.0, 0.0, 0.0, 0.0, 0.0, 0.0, 0.0, 0.0, 0.0, 0.0, 0.0, 0.0, 0.0, 0.0, 0.0, 0.0, 0.0, 0.0, 0.0, 0.0, 0.0, 0.0, 0.0, 0.0, 0.0, 0.0, 0.0, 0.0, 0.0, 0.0, 0.0, 0.0, 0.0, 0.0, 0.0, 0.0, 0.0, 0.0, 0.0, 0.0, 0.0, 0.0, 0.0, 0.0, 0.0, 0.0, 0.0, 0.0, 0.0, 0.0, 0.0, 0.0, 0.0, 0.0, 0.0, 0.0, 0.0, 0.0, 0.0, 0.0, 0.0, 0.0, 0.0, 0.0, 0.0, 0.0, 0.0, 0.0, 0.0, 0.0, 0.0, 0.0, 0.0, 0.0, 0.0, 0.0, 0.0, 0.0, 0.0, 0.0, 0.0, 0.0, 0.0, 0.0, 0.0, 0.0, 0.0, 0.0, 0.0, 0.0, 0.0, 0.0, 0.0, 0.0, 0.0, 0.0, 0.0, 0.0, 0.0, 0.0, 0.0, 0.0, 0.0, 0.0, 0.0, 0.0, 0.0, 0.0, 0.0, 0.0, 0.0, 0.0, 0.0, 0.0, 0.0, 0.0, 0.0, 0.0, 0.0, 0.0, 0.0, 0.0, 0.0, 0.0, 0.0, 0.0, 0.0, 0.0, 0.0, 0.0, 0.0, 0.0, 0.0, 0.0, 0.0, 0.0, 0.0, 0.0, 0.0, 0.0, 0.0, 0.0, 0.0, 0.0, 0.0, 0.0, 0.0, 0.0, 0.0, 0.0, 0.0, 0.0, 0.0, 0.0, 0.0, 0.0, 0.0, 0.0, 0.0, 0.0, 0.0, 0.0, 0.0, 0.0, 0.0, 0.0, 0.0, 0.0, 0.0, 0.0, 0.0, 0.0, 0.0, 0.0, 0.0, 0.0, 0.0, 0.0, 0.0, 0.0, 0.0, 0.0, 0.0, 0.0, 0.0, 0.0, 0.0, 0.0, 0.0, 0.0, 0.0, 0.0, 0.0, 0.0, 0.0, 0.0, 0.0, 0.0, 0.0, 0.0, 0.0, 0.0, 0.0, 0.0, 0.0, 0.0, 0.0, 0.0, 0.0, 0.0, 0.0, 0.0, 0.0, 0.0, 0.0, 0.0, 0.0, 0.0, 0.0, 0.0, 0.0, 0.0, 0.0, 0.0, 0.0, 0.0, 0.0, 0.0, 0.0, 0.0, 0.0, 0.0, 0.0, 0.0, 0.0, 0.0, 0.0, 0.0, 0.0, 0.0, 0.0, 0.0, 0.0, 0.0, 0.0, 0.0, 0.0, 0.0, 0.0, 0.0, 0.0, 0.0, 0.0, 0.0, 0.0, 0.0, 0.0, 0.0, 0.0, 0.0, 0.0, 0.0, 0.0, 0.0, 0.0, 0.0, 0.0, 0.0, 0.0, 0.0, 0.0, 0.0, 0.0, 0.0, 0.0, 0.0, 0.0, 0.0, 0.0, 0.0, 0.0, 0.0, 0.0, 0.0, 0.0, 0.0, 0.0, 0.0, 0.0, 0.0, 0.0, 0.0, 0.0, 0.0, 0.0, 0.0, 0.0, 0.0, 0.0, 0.0, 0.0, 0.0, 0.0, 0.0, 0.0, 0.0, 0.0, 0.0, 0.0, 0.0, 0.0, 0.0, 0.0, 0.0, 0.0, 0.0, 0.0, 0.0, 0.0, 0.0, 0.0, 0.0, 0.0, 0.0, 0.375, 0.75, 0.375, 1.0, 0.375, 1.0, 0.375, 0.75, 0.125, 0.5, 0.125, 0.75, 0.125, 0.75, 0.125, 0.5, 0.625, 0.5, 0.625, 0.75, 0.625, 0.75, 0.625, 0.5, 0.375, 0.75, 0.375, 1.0, 0.375, 1.0, 0.375, 0.75, 0.625, 0.5, 0.625, 0.75, 0.625, 0.75, 0.625, 0.5, 0.6167, 0.01965, 0.6167, 0.2304, 0.6167, 0.2304, 0.6167, 0.01965, 0.375, 0.0, 0.625, 0.0, 0.625, 0.25, 0.375, 0.25, 0.375, 0.25, 0.625, 0.25, 0.625, 0.5, 0.375, 0.5, 0.375, 0.25, 0.375, 0.5, 0.375, 0.5, 0.375, 0.25, 0.375, 0.25, 0.375, 0.5, 0.375, 0.5, 0.375, 0.25, 0.125, 0.5, 0.125, 0.75, 0.125, 0.75, 0.125, 0.5, 0.375, 0.5, 0.625, 0.5, 0.625, 0.75, 0.375, 0.75, 0.375, 0.75, 0.625, 0.75, 0.625, 1.0, 0.375, 1.0, 0.375, 0.25, 0.5, 0.25, 0.5, 0.5, 0.375, 0.5, 0.125, 0.5, 0.25, 0.5, 0.25, 0.75, 0.125, 0.75, 0.625, 0.5, 0.75, 0.5, 0.75, 0.75, 0.625, 0.75, 0.5, 0.25, 0.625, 0.25, 0.625, 0.5, 0.5, 0.5, 0.125, 0.5, 0.375, 0.5, 0.375, 0.75, 0.125, 0.75, 0.375, 0.5, 0.5, 0.5, 0.5, 0.75, 0.375, 0.75, 0.625, 0.5, 0.875, 0.5, 0.875, 0.75, 0.625, 0.75, 0.5, 0.5, 0.625, 0.5, 0.625, 0.75, 0.5, 0.75, 0.375, 0.75, 0.625, 0.75, 0.625, 1.0, 0.375, 1.0, 0.25, 0.5, 0.375, 0.5, 0.375, 0.75, 0.25, 0.75, 0.75, 0.5, 0.875, 0.5, 0.875, 0.75, 0.75, 0.75, 0.375, 0.0, 0.625, 0.0, 0.625, 0.25, 0.375, 0.25, 0.375, 0.25, 0.625, 0.25, 0.625, 0.5, 0.375, 0.5, 0.375, 0.5, 0.625, 0.5, 0.625, 0.75, 0.375, 0.75, 0.375, 0.75, 0.625, 0.75, 0.625, 1.0, 0.375, 1.0, 0.125, 0.5, 0.375, 0.5, 0.375, 0.75, 0.125, 0.75, 0.625, 0.5, 0.875, 0.5, 0.875, 0.75, 0.625, 0.75, 0.375, 0.0, 0.5631, 0.0, 0.5838, 0.2509, 0.375, 0.25, 0.375, 0.25, 0.5838, 0.2509, 0.5837, 0.5, 0.375, 0.5, 0.375, 0.5, 0.5837, 0.5, 0.5837, 0.75, 0.375, 0.75, 0.375, 0.75, 0.5837, 0.75, 0.5942, 0.9986, 0.375, 1.0, 0.125, 0.5, 0.375, 0.5, 0.375, 0.75, 0.125, 0.75, 0.5838, 0.2509, 0.5631, 0.0, 0.625, 0.0, 0.625, 0.25, 0.625, 0.5, 0.875, 0.5, 0.875, 0.75, 0.625, 0.75, 0.5942, 0.9986, 0.5837, 0.75, 0.625, 0.75, 0.625, 1.0, 0.5837, 0.5, 0.5838, 0.2509, 0.625, 0.25, 0.625, 0.5, 0.5837, 0.75, 0.5837, 0.5, 0.625, 0.5, 0.625, 0.75, 0.375, 0.0, 0.5333, -0.0003444, 0.549, 0.2511, 0.375, 0.25, 0.375, 0.25, 0.549, 0.2511, 0.5497, 0.4997, 0.375, 0.5, 0.375, 0.5, 0.5497, 0.4997, 0.5497, 0.7503, 0.375, 0.75, 0.375, 0.75, 0.5497, 0.7503, 0.5552, 0.999, 0.375, 1.0, 0.125, 0.5, 0.375, 0.5, 0.375, 0.75, 0.125, 0.75, 0.549, 0.2511, 0.5333, -0.0003444, 0.6249, 0.007369, 0.625, 0.2558, 0.6284, 0.5006, 0.8676, 0.5074, 0.8676, 0.7426, 0.6284, 0.7494, 0.5552, 0.999, 0.5497, 0.7503, 0.6284, 0.7494, 0.625, 0.9926, 0.5497, 0.4997, 0.549, 0.2511, 0.625, 0.2558, 0.6284, 0.5006, 0.5497, 0.7503, 0.5497, 0.4997, 0.6284, 0.5006, 0.6284, 0.7494, 0.375, 0.0, 0.5631, 0.0, 0.5838, 0.2509, 0.375, 0.25, 0.375, 0.25, 0.5838, 0.2509, 0.5837, 0.5, 0.375, 0.5, 0.375, 0.5, 0.5837, 0.5, 0.5837, 0.75, 0.375, 0.75, 0.375, 0.75, 0.5837, 0.75, 0.5942, 0.9986, 0.375, 1.0, 0.125, 0.5, 0.375, 0.5, 0.375, 0.75, 0.125, 0.75, 0.5838, 0.2509, 0.5631, 0.0, 0.625, 0.0, 0.625, 0.25, 0.625, 0.5, 0.875, 0.5, 0.875, 0.75, 0.625, 0.75, 0.5942, 0.9986, 0.5837, 0.75, 0.625, 0.75, 0.625, 1.0, 0.5837, 0.5, 0.5838, 0.2509, 0.625, 0.25, 0.625, 0.5, 0.5837, 0.75, 0.5837, 0.5, 0.625, 0.5, 0.625, 0.75, 0.375, 0.0, 0.5631, 0.0, 0.5838, 0.2509, 0.375, 0.25, 0.375, 0.25, 0.5838, 0.2509, 0.5837, 0.5, 0.375, 0.5, 0.375, 0.5, 0.5837, 0.5, 0.5837, 0.75, 0.375, 0.75, 0.375, 0.75, 0.5837, 0.75, 0.5942, 0.9986, 0.375, 1.0, 0.125, 0.5, 0.375, 0.5, 0.375, 0.75, 0.125, 0.75, 0.5838, 0.2509, 0.5631, 0.0, 0.625, 0.0, 0.625, 0.25, 0.625, 0.5, 0.875, 0.5, 0.875, 0.75, 0.625, 0.75, 0.5942, 0.9986, 0.5837, 0.75, 0.625, 0.75, 0.625, 1.0, 0.5837, 0.5, 0.5838, 0.2509, 0.625, 0.25, 0.625, 0.5, 0.5837, 0.75, 0.5837, 0.5, 0.625, 0.5, 0.625, 0.75, 0.375, 0.0, 0.5631, 0.0, 0.5838, 0.2509, 0.375, 0.25, 0.375, 0.25, 0.5838, 0.2509, 0.5837, 0.5, 0.375, 0.5, 0.375, 0.5, 0.5837, 0.5, 0.5837, 0.75, 0.375, 0.75, 0.375, 0.75, 0.5837, 0.75, 0.5942, 0.9986, 0.375, 1.0, 0.125, 0.5, 0.375, 0.5, 0.375, 0.75, 0.125, 0.75, 0.5838, 0.2509, 0.5631, 0.0, 0.625, 0.0, 0.625, 0.25, 0.625, 0.5, 0.875, 0.5, 0.875, 0.75, 0.625, 0.75, 0.5942, 0.9986, 0.5837, 0.75, 0.625, 0.75, 0.625, 1.0, 0.5837, 0.5, 0.5838, 0.2509, 0.625, 0.25, 0.625, 0.5, 0.5837, 0.75, 0.5837, 0.5, 0.625, 0.5, 0.625, 0.75, 0.375, 0.0, 0.5631, 0.0, 0.5838, 0.2509, 0.375, 0.25, 0.375, 0.25, 0.5838, 0.2509, 0.5837, 0.5, 0.375, 0.5, 0.375, 0.5, 0.5837, 0.5, 0.5837, 0.75, 0.375, 0.75, 0.375, 0.75, 0.5837, 0.75, 0.5942, 0.9986, 0.375, 1.0, 0.125, 0.5, 0.375, 0.5, 0.375, 0.75, 0.125, 0.75, 0.5838, 0.2509, 0.5631, 0.0, 0.625, 0.0, 0.625, 0.25, 0.625, 0.5, 0.875, 0.5, 0.875, 0.75, 0.625, 0.75, 0.5942, 0.9986, 0.5837, 0.75, 0.625, 0.75, 0.625, 1.0, 0.5837, 0.5, 0.5838, 0.2509, 0.625, 0.25, 0.625, 0.5, 0.5837, 0.75, 0.5837, 0.5, 0.625, 0.5, 0.625, 0.75, 0.375, 0.0, 0.625, 0.0, 0.625, 0.25, 0.375, 0.25, 0.375, 0.25, 0.625, 0.25, 0.625, 0.5, 0.375, 0.5, 0.375, 0.5, 0.625, 0.5, 0.625, 0.75, 0.375, 0.75, 0.375, 0.75, 0.625, 0.75, 0.625, 1.0, 0.375, 1.0, 0.125, 0.5, 0.375, 0.5, 0.375, 0.75, 0.125, 0.75, 0.625, 0.5, 0.875, 0.5, 0.875, 0.75, 0.625, 0.75, 0.375, 0.0, 0.625, 0.0, 0.625, 0.25, 0.375, 0.25, 0.375, 0.25, 0.625, 0.25, 0.625, 0.5, 0.375, 0.5, 0.375, 0.5, 0.625, 0.5, 0.625, 0.75, 0.375, 0.75, 0.375, 0.75, 0.625, 0.75, 0.625, 1.0, 0.375, 1.0, 0.125, 0.5, 0.375, 0.5, 0.375, 0.75, 0.125, 0.75, 0.625, 0.5, 0.875, 0.5, 0.875, 0.75, 0.625, 0.75, 0.3833, 0.2304, 0.6167, 0.2304, 0.625, 0.25, 0.375, 0.25, 0.6167, 0.01965, 0.3833, 0.01965, 0.375, 0.0, 0.625, 0.0, 0.6167, 0.2304, 0.6167, 0.01965, 0.625, 0.0, 0.625, 0.25, 0.3833, 0.01965, 0.3833, 0.2304, 0.375, 0.25, 0.375, 0.0, 0.3833, 0.2304, 0.3833, 0.01965, 0.3833, 0.01965, 0.3833, 0.2304, 0.6167, 0.2304, 0.3833, 0.2304, 0.3833, 0.2304, 0.6167, 0.2304, 0.3833, 0.2304, 0.3833, 0.01965, 0.3833, 0.01965, 0.3833, 0.2304, 0.3833, 0.01965, 0.6167, 0.01965, 0.6167, 0.01965, 0.3833, 0.01965, 0.3833, 0.01965, 0.6167, 0.01965, 0.6167, 0.2304, 0.3833, 0.2304, 0.3833, 0.01965, 0.6167, 0.01965, 0.6167, 0.01965, 0.3833, 0.01965, 0.6167, 0.01965, 0.6167, 0.2304, 0.6167, 0.2304, 0.6167, 0.01965, 0.6167, 0.2304, 0.3833, 0.2304, 0.3833, 0.2304, 0.6167, 0.2304, 0.2083, 0.5833, 0.2917, 0.5833, 0.2917, 0.6667, 0.2083, 0.6667, 0.4071, 0.08333, 0.4071, 0.1667, 0.375, 0.1667, 0.375, 0.08333, 0.4071, 0.6667, 0.4071, 0.08333, 0.375, 0.08333, 0.375, 0.6667, 0.4071, 0.5833, 0.4071, 0.6667, 0.375, 0.6667, 0.375, 0.5833, 0.625, 0.5, 0.625, 0.375, 0.625, 0.375, 0.625, 0.5, 0.625, 1.0, 0.625, 0.875, 0.625, 0.875, 0.625, 1.0, 0.375, 0.5, 0.5, 0.5, 0.5, 0.75, 0.375, 0.75, 0.625, 0.5, 0.625, 0.375, 0.625, 0.375, 0.625, 0.5, 0.625, 1.0, 0.625, 0.875, 0.625, 0.875, 0.625, 1.0, 0.625, 1.0, 0.625, 0.875, 0.625, 0.875, 0.625, 1.0, 0.625, 0.5, 0.625, 0.375, 0.625, 0.375, 0.625, 0.5, 0.625, 0.5, 0.625, 0.375, 0.625, 0.375, 0.625, 0.5, 0.625, 0.5, 0.625, 0.375, 0.625, 0.375, 0.625, 0.5, 0.625, 1.0, 0.625, 0.875, 0.625, 0.875, 0.625, 1.0, 0.625, 1.0, 0.625, 0.875, 0.625, 0.875, 0.625, 1.0, 0.625, 1.0, 0.625, 0.875, 0.625, 0.875, 0.625, 1.0, 0.625, 0.5, 0.625, 0.375, 0.625, 0.375, 0.625, 0.5, 0.125, 0.5, 0.25, 0.5, 0.25, 0.75, 0.125, 0.75, 0.375, 0.75, 0.625, 0.75, 0.625, 0.875, 0.375, 0.875, 0.375, 0.25, 0.625, 0.25, 0.625, 0.375, 0.375, 0.375, 0.625, 0.5, 0.625, 0.375, 0.625, 0.375, 0.625, 0.5, 0.625, 1.0, 0.625, 0.875, 0.625, 0.875, 0.625, 1.0, 0.625, 1.0, 0.625, 0.875, 0.625, 0.875, 0.625, 1.0, 0.625, 0.5, 0.625, 0.375, 0.625, 0.375, 0.625, 0.5])
me_cube_001.use_remesh_fix_poles = True
me_cube_001.use_remesh_preserve_attributes = False
me_cube_001.use_mirror_x = True
me_cube_001.update()

# ---- objects
ob_cube = bpy.data.objects.new('Cube', me_cube_001)
ob_empty = bpy.data.objects.new('Empty', None)
ob_pincerpivot = bpy.data.objects.new('pincerpivot', None)

# ---- transforms, parenting, visibility, modifiers, constraints
ob_cube.location = (0.0, 0.0, 0.0)
ob_cube.rotation_euler = (0.0, -0.0, 3.142)
ob_cube.lineart.crease_threshold = 0.0
ob_cube.use_mesh_mirror_x = True
_m = ob_cube.modifiers.new('Mirror', 'MIRROR')
_m.use_clip = True
_m = ob_cube.modifiers.new('Subdivision', 'SUBSURF')
_m.levels = 2
ob_empty.location = (1.184, 2.0, 0.0)
ob_empty.rotation_euler = (1.571, -0.0, 0.0)
ob_empty.empty_display_type = 'IMAGE'
ob_empty.empty_display_size = 5.0
ob_empty.use_empty_image_alpha = True
ob_empty.color = (1.0, 1.0, 1.0, 0.1034)
ob_empty.lineart.crease_threshold = 0.0
ob_pincerpivot.location = (0.0, 0.0, 0.0)
ob_pincerpivot.lineart.crease_threshold = 0.0

# ---- collection membership
col_collection.objects.link(ob_cube)
col_collection.objects.link(ob_empty)
col_collection.objects.link(ob_pincerpivot)

# ---- scene / render settings (as saved in the file)
scene.frame_start = 1; scene.frame_end = 250; scene.frame_set(2)
scene.render.engine = 'BLENDER_EEVEE_NEXT'
scene.cycles.use_denoising = False
scene.cycles.samples = 128
scene.cycles.sampling_pattern = 'TABULATED_SOBOL'
scene.cycles.use_adaptive_sampling = False
scene.cycles.use_light_tree = False
scene.view_settings.view_transform = 'Filmic'
bpy.context.view_layer.update()

# ---- added for rendering (the .blend has no active camera and no usable light): camera, sun
cam_auto = bpy.data.cameras.new('AutoCamera')
cam_auto.lens = 50.0
cam_auto.sensor_width = 36.0
cam_auto.clip_end = 1000.0
ob_auto_camera = bpy.data.objects.new('AutoCamera', cam_auto)
scene.collection.objects.link(ob_auto_camera)
ob_auto_camera.location = (1.94978, -2.38039, 1.54911)
ob_auto_camera.rotation_euler = (1.09748, -7.21219e-08, 0.694738)
scene.camera = ob_auto_camera
light_auto_sun = bpy.data.lights.new('AutoSun', 'SUN')
light_auto_sun.energy = 3.0
light_auto_sun.angle = 0.0523599
ob_auto_sun = bpy.data.objects.new('AutoSun', light_auto_sun)
scene.collection.objects.link(ob_auto_sun)
ob_auto_sun.rotation_euler = (0.872665, 0.174533, 0.523599)
bpy.context.view_layer.update()

